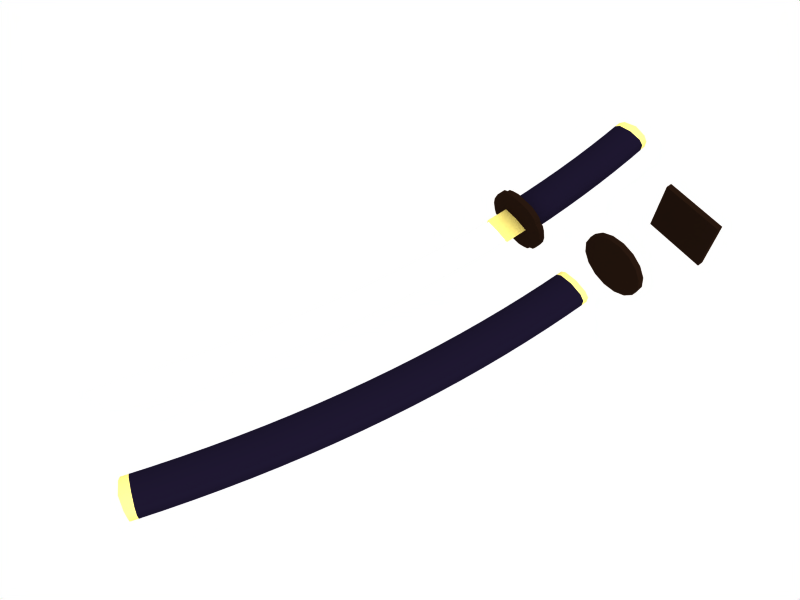 # Source: Katana.blend  (saved by Blender 2.61.0; exported with 4.5.12 LTS)
import bpy
from mathutils import Matrix  # noqa: F401  (used for matrix-valued properties, if any)

bpy.ops.wm.read_factory_settings(use_empty=True)
scene = bpy.context.scene
scene.name = 'Scene'

# ---- collections
col_collection_1 = bpy.data.collections.new('Collection 1'); scene.collection.children.link(col_collection_1)

# ---- materials (node trees are filled in below, after node groups)
mat_metal_golddull = bpy.data.materials.new('Metal_GoldDull')
mat_metal_golddull.alpha_threshold = 0.0
mat_metal_golddull.diffuse_color = (1.0, 0.9301, 0.5, 1.0)
mat_metal_golddull.specular_color = (1.0, 0.7, 0.7)
mat_metal_golddull.roughness = 0.5
mat_metal_golddull.specular_intensity = 1.6
mat_metal_golddull.line_color = (0.0, 0.0, 0.0, 1.0)
mat_laquerwood = bpy.data.materials.new('LaquerWood')
mat_laquerwood.alpha_threshold = 0.0
mat_laquerwood.diffuse_color = (0.09026, 0.07079, 0.1447, 1.0)
mat_laquerwood.roughness = 0.5
mat_laquerwood.specular_intensity = 0.8592
mat_laquerwood.line_color = (0.0, 0.0, 0.0, 1.0)
mat_metal_black = bpy.data.materials.new('Metal_Black')
mat_metal_black.alpha_threshold = 0.0
mat_metal_black.diffuse_color = (0.1225, 0.07349, 0.04747, 1.0)
mat_metal_black.specular_color = (0.9, 0.9, 1.0)
mat_metal_black.roughness = 0.5
mat_metal_black.line_color = (0.0, 0.0, 0.0, 1.0)
mat_metal_silvershiny = bpy.data.materials.new('Metal_SilverShiny')
mat_metal_silvershiny.alpha_threshold = 0.0
mat_metal_silvershiny.diffuse_color = (0.9, 0.9, 1.0, 1.0)
mat_metal_silvershiny.specular_color = (0.9, 0.9, 1.0)
mat_metal_silvershiny.roughness = 0.5
mat_metal_silvershiny.specular_intensity = 1.0
mat_metal_silvershiny.line_color = (0.0, 0.0, 0.0, 1.0)

# ---- material node trees

# ---- world
world_world = bpy.data.worlds.new('World'); scene.world = world_world
world_world.color = (1.0, 1.0, 1.0)
world_world.use_sun_shadow = False
world_world.sun_shadow_jitter_overblur = 0.0
world_world.cycles.sampling_method = 'MANUAL'
world_world.cycles.sample_map_resolution = 256

# ---- cameras
cam_camera = bpy.data.cameras.new('Camera')
cam_camera.passepartout_alpha = 0.2
cam_camera.clip_end = 100.0
cam_camera.lens = 35.0
cam_camera.sensor_width = 32.0
cam_camera.sensor_height = 18.0
cam_camera.ortho_scale = 7.314
cam_camera.show_passepartout = False
cam_camera.show_safe_areas = True
cam_camera.dof.focus_distance = 0.0
cam_camera.dof.aperture_fstop = 128.0

# ---- lights
light_lamp = bpy.data.lights.new('Lamp', 'SUN')
light_lamp.transmission_factor = 0.0
light_lamp.angle = 1.571
light_lamp.energy = 1.0
light_lamp.shadow_buffer_clip_start = 0.5
light_lamp.shadow_soft_size = 1.0
light_lamp.shadow_cascade_max_distance = 1000.0
light_lamp.cycles.use_multiple_importance_sampling = False

# ---- meshes
me_mesheath = bpy.data.meshes.new('meSheath')
me_mesheath.from_pydata([(-2.753, -0.03481, 8.204e-08), (-2.698, -0.3383, 0.05693), (-2.638, -0.6705, 0.05775), (-2.698, -0.3383, -0.05693), (-2.638, -0.6705, -0.05775), (0.9801, 0.3747, 0.1777), (0.9927, 0.08649, 0.2285), (1.005, -0.2017, 0.1777), (1.005, -0.2017, -0.1777), (0.9927, 0.08649, -0.2285), (0.9801, 0.3747, -0.1777), (0.4445, 0.3379, -0.1777), (0.4621, 0.04989, -0.2285), (0.4798, -0.2381, -0.1777), (0.4798, -0.2381, 0.1777), (0.4621, 0.04989, 0.2285), (0.4445, 0.3379, 0.1777), (-0.09074, 0.2916, 0.1777), (-0.06807, 0.00397, 0.2285), (-0.04539, -0.2836, 0.1777), (-0.04539, -0.2836, -0.1777), (-0.06807, 0.00397, -0.2285), (-0.09074, 0.2916, -0.1777), (-0.6217, 0.2363, -0.1777), (-0.594, -0.05086, -0.2285), (-0.5663, -0.338, -0.1777), (-0.5663, -0.338, 0.1777), (-0.594, -0.05086, 0.2285), (-0.6217, 0.2363, 0.1777), (-1.152, 0.1717, 0.1777), (-1.12, -0.1149, 0.2285), (-1.087, -0.4016, 0.1777), (-1.087, -0.4016, -0.1777), (-1.12, -0.1149, -0.2285), (-1.152, 0.1717, -0.1777), (-1.684, 0.09757, -0.1777), (-1.646, -0.1885, -0.2285), (-1.608, -0.4745, -0.1777), (-1.608, -0.4745, 0.1777), (-1.646, -0.1885, 0.2285), (-1.684, 0.09757, 0.1777), (-2.212, 0.01447, 0.1777), (-2.169, -0.2709, 0.2285), (-2.126, -0.5562, 0.1777), (-2.126, -0.5562, -0.1777), (-2.169, -0.2709, -0.2285), (-2.212, 0.01447, -0.1777), (-2.612, -0.05532, -0.1777), (-2.562, -0.3394, -0.2285), (-2.512, -0.6235, -0.1777), (-2.512, -0.6235, 0.1777), (-2.562, -0.3394, 0.2285), (-2.612, -0.05532, 0.1777), (1.515, 0.4021, 0.1777), (1.523, 0.1137, 0.2285), (1.53, -0.1747, 0.1777), (1.53, -0.1747, -0.1777), (1.523, 0.1137, -0.2285), (1.515, 0.4021, -0.1777), (2.051, 0.4201, 0.1777), (2.053, 0.1316, 0.2285), (2.056, -0.1569, 0.1777), (2.056, -0.1569, -0.1777), (2.053, 0.1316, -0.2285), (2.051, 0.4201, -0.1777), (2.586, 0.4287, 0.1777), (2.583, 0.1402, 0.2285), (2.581, -0.1483, 0.1777), (2.581, -0.1483, -0.1777), (2.583, 0.1402, -0.2285), (2.586, 0.4287, -0.1777), (3.112, 0.1396, 0.2285), (3.119, 0.428, 0.1777), (3.104, -0.1488, 0.1777), (3.104, -0.1488, -0.1777), (3.112, 0.1396, -0.2285), (3.119, 0.428, -0.1777), (3.653, 0.418, 0.1777), (3.64, 0.1298, 0.2285), (3.628, -0.1584, 0.1777), (3.628, -0.1584, -0.1777), (3.64, 0.1298, -0.2285), (3.653, 0.418, -0.1777), (4.152, -0.1772, -0.1777), (4.187, 0.3987, -0.1777), (4.17, 0.1107, 0.2285), (4.187, 0.3987, 0.1777), (4.152, -0.1772, 0.1777), (4.17, 0.1107, -0.2285), (4.72, 0.3701, 0.1777), (4.697, 0.08253, 0.2285), (4.675, -0.2051, 0.1777), (4.675, -0.2051, -0.1777), (4.697, 0.08253, -0.2285), (4.72, 0.3701, -0.1777), (5.256, 0.332, 0.1777), (5.228, 0.04484, 0.2285), (5.2, -0.2423, 0.1777), (5.2, -0.2423, -0.1777), (5.228, 0.04484, -0.2285), (5.256, 0.332, -0.1777), (5.787, 0.2849, 0.1777), (5.754, -0.001742, 0.2285), (5.721, -0.2884, 0.1777), (5.721, -0.2884, -0.1777), (5.754, -0.001742, -0.2285), (5.787, 0.2849, -0.1777), (6.319, 0.2283, 0.1777), (6.281, -0.05775, 0.2285), (6.244, -0.3438, 0.1777), (6.244, -0.3438, -0.1777), (6.281, -0.05775, -0.2285), (6.319, 0.2283, -0.1777), (6.677, -0.1055, 0.2285), (6.719, 0.18, 0.1777), (6.636, -0.3911, 0.1777), (6.636, -0.3911, -0.1777), (6.677, -0.1055, -0.2285), (6.719, 0.18, -0.1777), (-2.745, -0.07902, 0.1777), (-2.694, -0.3629, 0.2285), (-2.642, -0.6468, 0.1777), (-2.642, -0.6468, -0.1777), (-2.694, -0.3629, -0.2285), (-2.745, -0.07902, -0.1777), (6.9, -0.1356, 0.2285), (6.905, 0.155, 0.1777), (6.818, -0.4155, 0.1777), (6.818, -0.4155, -0.1777), (6.9, -0.1356, -0.2285), (6.905, 0.155, -0.1777), (0.9748, 0.4818, -0.0809), (0.9748, 0.4818, 0.0809), (0.4373, 0.4448, 0.0809), (0.4373, 0.4448, -0.0809), (-0.09977, 0.3984, -0.0809), (-0.09977, 0.3984, 0.0809), (-0.6326, 0.343, 0.0809), (-0.6326, 0.343, -0.0809), (-1.165, 0.2782, -0.0809), (-1.165, 0.2782, 0.0809), (-1.698, 0.2038, 0.0809), (-1.698, 0.2038, -0.0809), (-2.228, 0.1204, -0.0809), (-2.228, 0.1204, 0.0809), (-2.631, 0.05024, 0.0809), (-2.631, 0.05024, -0.0809), (1.512, 0.5092, -0.0809), (1.512, 0.5092, 0.0809), (2.049, 0.5273, -0.0809), (2.049, 0.5273, 0.0809), (2.586, 0.5359, -0.0809), (2.586, 0.5359, 0.0809), (3.122, 0.5352, -0.0809), (3.122, 0.5352, 0.0809), (3.657, 0.5252, -0.0809), (3.657, 0.5252, 0.0809), (4.193, 0.5058, -0.0809), (4.728, 0.4771, -0.0809), (4.728, 0.4771, 0.0809), (5.265, 0.4388, -0.0809), (5.265, 0.4388, 0.0809), (5.798, 0.3915, -0.0809), (5.798, 0.3915, 0.0809), (6.332, 0.3347, -0.0809), (6.332, 0.3347, 0.0809), (6.734, 0.2862, -0.0809), (6.734, 0.2862, 0.0809), (4.193, 0.5058, 0.0809), (-2.764, 0.02646, -0.0809), (-2.764, 0.02646, 0.0809), (6.893, 0.2648, -0.0809), (6.893, 0.2648, 0.0809), (1.01, -0.3077, 0.08066), (1.01, -0.3077, -0.08066), (0.4868, -0.3439, -0.08066), (0.4868, -0.3439, 0.08066), (-0.03645, -0.3893, 0.08066), (-0.03645, -0.3893, -0.08066), (-0.5555, -0.4435, -0.08066), (-0.5555, -0.4435, 0.08066), (-1.074, -0.5069, 0.08066), (-1.074, -0.5069, -0.08066), (-1.594, -0.5795, -0.08066), (-1.594, -0.5795, 0.08066), (-2.11, -0.661, 0.08066), (-2.11, -0.661, -0.08066), (-2.494, -0.7279, -0.08066), (-2.494, -0.7279, 0.08066), (1.534, -0.2807, 0.08066), (1.534, -0.2807, -0.08066), (2.057, -0.2629, 0.08066), (2.057, -0.2629, -0.08066), (2.58, -0.2543, 0.08066), (2.58, -0.2543, -0.08066), (3.102, -0.2548, 0.08066), (3.102, -0.2548, -0.08066), (3.624, -0.2644, 0.08066), (3.624, -0.2644, -0.08066), (4.146, -0.2831, 0.08066), (4.667, -0.3109, 0.08066), (4.667, -0.3109, -0.08066), (5.191, -0.348, 0.08066), (5.191, -0.348, -0.08066), (5.71, -0.3939, 0.08066), (5.71, -0.3939, -0.08066), (6.231, -0.449, 0.08066), (6.231, -0.449, -0.08066), (6.621, -0.4961, 0.08066), (6.621, -0.4961, -0.08066), (4.146, -0.2831, -0.08066), (-2.624, -0.7511, 0.08066), (-2.624, -0.7511, -0.08066), (6.777, -0.5169, 0.08066), (6.777, -0.5169, -0.08066)], [], [(10, 9, 12, 11), (9, 8, 13, 12), (7, 6, 15, 14), (6, 5, 16, 15), (15, 16, 17, 18), (14, 15, 18, 19), (12, 13, 20, 21), (11, 12, 21, 22), (22, 21, 24, 23), (21, 20, 25, 24), (19, 18, 27, 26), (18, 17, 28, 27), (27, 28, 29, 30), (26, 27, 30, 31), (24, 25, 32, 33), (23, 24, 33, 34), (34, 33, 36, 35), (33, 32, 37, 36), (31, 30, 39, 38), (30, 29, 40, 39), (39, 40, 41, 42), (38, 39, 42, 43), (36, 37, 44, 45), (35, 36, 45, 46), (46, 45, 48, 47), (45, 44, 49, 48), (43, 42, 51, 50), (42, 41, 52, 51), (5, 6, 54, 53), (6, 7, 55, 54), (8, 9, 57, 56), (9, 10, 58, 57), (53, 54, 60, 59), (54, 55, 61, 60), (56, 57, 63, 62), (57, 58, 64, 63), (59, 60, 66, 65), (60, 61, 67, 66), (62, 63, 69, 68), (63, 64, 70, 69), (65, 66, 71, 72), (66, 67, 73, 71), (68, 69, 75, 74), (69, 70, 76, 75), (72, 71, 78, 77), (71, 73, 79, 78), (74, 75, 81, 80), (75, 76, 82, 81), (77, 78, 85, 86), (78, 79, 87, 85), (80, 81, 88, 83), (81, 82, 84, 88), (86, 85, 90, 89), (85, 87, 91, 90), (83, 88, 93, 92), (88, 84, 94, 93), (89, 90, 96, 95), (90, 91, 97, 96), (92, 93, 99, 98), (93, 94, 100, 99), (95, 96, 102, 101), (96, 97, 103, 102), (98, 99, 105, 104), (99, 100, 106, 105), (101, 102, 108, 107), (102, 103, 109, 108), (104, 105, 111, 110), (105, 106, 112, 111), (107, 108, 113, 114), (108, 109, 115, 113), (110, 111, 117, 116), (111, 112, 118, 117), (51, 52, 119, 120), (50, 51, 120, 121), (48, 49, 122, 123), (47, 48, 123, 124), (114, 113, 125, 126), (113, 115, 127, 125), (116, 117, 129, 128), (117, 118, 130, 129), (125, 127, 128, 129), (125, 129, 130, 126), (0, 1, 120, 119), (0, 124, 123, 3), (3, 123, 122, 4), (1, 2, 121, 120), (5, 132, 133, 16), (131, 10, 11, 134), (134, 11, 22, 135), (16, 133, 136, 17), (17, 136, 137, 28), (135, 22, 23, 138), (138, 23, 34, 139), (28, 137, 140, 29), (29, 140, 141, 40), (139, 34, 35, 142), (142, 35, 46, 143), (40, 141, 144, 41), (41, 144, 145, 52), (143, 46, 47, 146), (10, 131, 147, 58), (132, 5, 53, 148), (58, 147, 149, 64), (148, 53, 59, 150), (64, 149, 151, 70), (150, 59, 65, 152), (70, 151, 153, 76), (152, 65, 72, 154), (76, 153, 155, 82), (154, 72, 77, 156), (82, 155, 157, 84), (156, 77, 86, 168), (84, 157, 158, 94), (168, 86, 89, 159), (94, 158, 160, 100), (159, 89, 95, 161), (100, 160, 162, 106), (161, 95, 101, 163), (106, 162, 164, 112), (163, 101, 107, 165), (112, 164, 166, 118), (165, 107, 114, 167), (146, 47, 124, 169), (52, 145, 170, 119), (118, 166, 171, 130), (167, 114, 126, 172), (130, 171, 172, 126), (8, 174, 175, 13), (173, 7, 14, 176), (176, 14, 19, 177), (13, 175, 178, 20), (20, 178, 179, 25), (177, 19, 26, 180), (180, 26, 31, 181), (25, 179, 182, 32), (32, 182, 183, 37), (181, 31, 38, 184), (184, 38, 43, 185), (37, 183, 186, 44), (44, 186, 187, 49), (185, 43, 50, 188), (7, 173, 189, 55), (174, 8, 56, 190), (55, 189, 191, 61), (190, 56, 62, 192), (61, 191, 193, 67), (192, 62, 68, 194), (67, 193, 195, 73), (194, 68, 74, 196), (73, 195, 197, 79), (196, 74, 80, 198), (79, 197, 199, 87), (198, 80, 83, 210), (87, 199, 200, 91), (210, 83, 92, 201), (91, 200, 202, 97), (201, 92, 98, 203), (97, 202, 204, 103), (203, 98, 104, 205), (103, 204, 206, 109), (205, 104, 110, 207), (109, 206, 208, 115), (207, 110, 116, 209), (188, 50, 121, 211), (49, 187, 212, 122), (115, 208, 213, 127), (209, 116, 128, 214), (127, 213, 214, 128), (211, 121, 2), (122, 212, 4), (187, 188, 211, 212), (185, 188, 187, 186), (183, 184, 185, 186), (181, 184, 183, 182), (179, 180, 181, 182), (177, 180, 179, 178), (175, 176, 177, 178), (173, 176, 175, 174), (173, 174, 190, 189), (189, 190, 192, 191), (191, 192, 194, 193), (193, 194, 196, 195), (195, 196, 198, 197), (197, 198, 210, 199), (199, 210, 201, 200), (200, 201, 203, 202), (202, 203, 205, 204), (204, 205, 207, 206), (206, 207, 209, 208), (208, 209, 214, 213), (145, 146, 169, 170), (143, 146, 145, 144), (141, 142, 143, 144), (139, 142, 141, 140), (137, 138, 139, 140), (135, 138, 137, 136), (133, 134, 135, 136), (131, 134, 133, 132), (131, 132, 148, 147), (147, 148, 150, 149), (149, 150, 152, 151), (151, 152, 154, 153), (153, 154, 156, 155), (155, 156, 168, 157), (157, 168, 159, 158), (158, 159, 161, 160), (160, 161, 163, 162), (162, 163, 165, 164), (164, 165, 167, 166), (166, 167, 172, 171), (2, 4, 212, 211), (0, 170, 169), (0, 169, 124), (0, 119, 170)])
me_mesheath.polygons.foreach_set('use_smooth', [True] * 214)
me_mesheath.polygons.foreach_set('material_index', [1, 1, 1, 1, 1, 1, 1, 1, 1, 1, 1, 1, 1, 1, 1, 1, 1, 1, 1, 1, 1, 1, 1, 1, 1, 1, 1, 1, 1, 1, 1, 1, 1, 1, 1, 1, 1, 1, 1, 1, 1, 1, 1, 1, 1, 1, 1, 1, 1, 1, 1, 1, 1, 1, 1, 1, 1, 1, 1, 1, 1, 1, 1, 1, 1, 1, 1, 1, 1, 1, 1, 1, 0, 0, 0, 0, 0, 0, 0, 0, 0, 0, 0, 0, 0, 0, 1, 1, 1, 1, 1, 1, 1, 1, 1, 1, 1, 1, 1, 1, 1, 1, 1, 1, 1, 1, 1, 1, 1, 1, 1, 1, 1, 1, 1, 1, 1, 1, 1, 1, 1, 1, 0, 0, 0, 0, 0, 1, 1, 1, 1, 1, 1, 1, 1, 1, 1, 1, 1, 1, 1, 1, 1, 1, 1, 1, 1, 1, 1, 1, 1, 1, 1, 1, 1, 1, 1, 1, 1, 1, 1, 1, 1, 0, 0, 0, 0, 0, 0, 0, 0, 1, 1, 1, 1, 1, 1, 1, 1, 1, 1, 1, 1, 1, 1, 1, 1, 1, 1, 0, 0, 1, 1, 1, 1, 1, 1, 1, 1, 1, 1, 1, 1, 1, 1, 1, 1, 1, 1, 0, 0, 0, 0, 0])
_k = set([(119, 120), (119, 170), (120, 121), (121, 211), (122, 123), (122, 212), (123, 124), (124, 169), (125, 126), (125, 127), (126, 172), (127, 213), (128, 129), (128, 214), (129, 130), (130, 171), (169, 170), (171, 172), (211, 212), (213, 214)])
me_mesheath.attributes.new('sharp_edge', 'BOOLEAN', 'EDGE').data.foreach_set('value', [ (min(e.vertices), max(e.vertices)) in _k for e in me_mesheath.edges])
_uv = me_mesheath.uv_layers.new(name='UVTex')
_uv.uv.foreach_set('vector', [0.1804, 0.608, 0.2092, 0.6074, 0.2117, 0.6604, 0.1829, 0.6615, 0.2092, 0.6074, 0.238, 0.6068, 0.2404, 0.6593, 0.2117, 0.6604, 0.07169, 0.6044, 0.1005, 0.605, 0.09803, 0.658, 0.06926, 0.6569, 0.1005, 0.605, 0.1293, 0.6056, 0.1268, 0.6591, 0.09803, 0.658, 0.09803, 0.658, 0.1268, 0.6591, 0.1234, 0.7126, 0.09466, 0.711, 0.06926, 0.6569, 0.09803, 0.658, 0.09466, 0.711, 0.06591, 0.7094, 0.2117, 0.6604, 0.2404, 0.6593, 0.2438, 0.7118, 0.215, 0.7134, 0.1829, 0.6615, 0.2117, 0.6604, 0.215, 0.7134, 0.1863, 0.715, 0.1863, 0.715, 0.215, 0.7134, 0.2193, 0.766, 0.1906, 0.7682, 0.215, 0.7134, 0.2438, 0.7118, 0.248, 0.7639, 0.2193, 0.766, 0.06591, 0.7094, 0.09466, 0.711, 0.09039, 0.7636, 0.06167, 0.7615, 0.09466, 0.711, 0.1234, 0.7126, 0.1191, 0.7657, 0.09039, 0.7636, 0.09039, 0.7636, 0.1191, 0.7657, 0.1139, 0.8188, 0.08519, 0.8162, 0.06167, 0.7615, 0.09039, 0.7636, 0.08519, 0.8162, 0.05651, 0.8136, 0.2193, 0.766, 0.248, 0.7639, 0.2532, 0.816, 0.2245, 0.8186, 0.1906, 0.7682, 0.2193, 0.766, 0.2245, 0.8186, 0.1958, 0.8213, 0.1958, 0.8213, 0.2245, 0.8186, 0.2306, 0.8713, 0.202, 0.8745, 0.2245, 0.8186, 0.2532, 0.816, 0.2593, 0.8682, 0.2306, 0.8713, 0.05651, 0.8136, 0.08519, 0.8162, 0.07905, 0.8689, 0.05043, 0.8658, 0.08519, 0.8162, 0.1139, 0.8188, 0.1077, 0.872, 0.07905, 0.8689, 0.07905, 0.8689, 0.1077, 0.872, 0.1006, 0.9249, 0.07202, 0.9213, 0.05043, 0.8658, 0.07905, 0.8689, 0.07202, 0.9213, 0.04346, 0.9177, 0.2306, 0.8713, 0.2593, 0.8682, 0.2662, 0.9201, 0.2377, 0.9237, 0.202, 0.8745, 0.2306, 0.8713, 0.2377, 0.9237, 0.2091, 0.9273, 0.2091, 0.9273, 0.2377, 0.9237, 0.2436, 0.9631, 0.2151, 0.9675, 0.2377, 0.9237, 0.2662, 0.9201, 0.2721, 0.9588, 0.2436, 0.9631, 0.04346, 0.9177, 0.07202, 0.9213, 0.06608, 0.9607, 0.03761, 0.9563, 0.07202, 0.9213, 0.1006, 0.9249, 0.09454, 0.965, 0.06608, 0.9607, 0.1293, 0.6056, 0.1005, 0.605, 0.102, 0.552, 0.1308, 0.5521, 0.1005, 0.605, 0.07169, 0.6044, 0.07318, 0.5519, 0.102, 0.552, 0.238, 0.6068, 0.2092, 0.6074, 0.2077, 0.5545, 0.2365, 0.5544, 0.2092, 0.6074, 0.1804, 0.608, 0.1789, 0.5546, 0.2077, 0.5545, 0.1308, 0.5521, 0.102, 0.552, 0.1026, 0.4991, 0.1314, 0.4987, 0.102, 0.552, 0.07318, 0.5519, 0.07377, 0.4995, 0.1026, 0.4991, 0.2365, 0.5544, 0.2077, 0.5545, 0.2071, 0.5015, 0.2359, 0.5019, 0.2077, 0.5545, 0.1789, 0.5546, 0.1783, 0.5011, 0.2071, 0.5015, 0.1314, 0.4987, 0.1026, 0.4991, 0.1022, 0.4461, 0.131, 0.4452, 0.1026, 0.4991, 0.07377, 0.4995, 0.07343, 0.4471, 0.1022, 0.4461, 0.2359, 0.5019, 0.2071, 0.5015, 0.2075, 0.4486, 0.2363, 0.4495, 0.2071, 0.5015, 0.1783, 0.5011, 0.1787, 0.4477, 0.2075, 0.4486, 0.131, 0.4452, 0.1022, 0.4461, 0.1009, 0.3934, 0.1297, 0.392, 0.1022, 0.4461, 0.07343, 0.4471, 0.07219, 0.3948, 0.1009, 0.3934, 0.2363, 0.4495, 0.2075, 0.4486, 0.2087, 0.3958, 0.2375, 0.3972, 0.2075, 0.4486, 0.1787, 0.4477, 0.18, 0.3944, 0.2087, 0.3958, 0.1297, 0.392, 0.1009, 0.3934, 0.09876, 0.3407, 0.1275, 0.3388, 0.1009, 0.3934, 0.07219, 0.3948, 0.07003, 0.3426, 0.09876, 0.3407, 0.2375, 0.3972, 0.2087, 0.3958, 0.2109, 0.3431, 0.2397, 0.345, 0.2087, 0.3958, 0.18, 0.3944, 0.1822, 0.3412, 0.2109, 0.3431, 0.1275, 0.3388, 0.09876, 0.3407, 0.09566, 0.2879, 0.1244, 0.2855, 0.09876, 0.3407, 0.07003, 0.3426, 0.06696, 0.2903, 0.09566, 0.2879, 0.2397, 0.345, 0.2109, 0.3431, 0.214, 0.2903, 0.2427, 0.2928, 0.2109, 0.3431, 0.1822, 0.3412, 0.1853, 0.2879, 0.214, 0.2903, 0.1244, 0.2855, 0.09566, 0.2879, 0.09164, 0.2353, 0.1203, 0.2324, 0.09566, 0.2879, 0.06696, 0.2903, 0.06299, 0.2382, 0.09164, 0.2353, 0.2427, 0.2928, 0.214, 0.2903, 0.2181, 0.2377, 0.2467, 0.2407, 0.214, 0.2903, 0.1853, 0.2879, 0.1894, 0.2348, 0.2181, 0.2377, 0.1203, 0.2324, 0.09164, 0.2353, 0.08667, 0.1824, 0.1153, 0.179, 0.09164, 0.2353, 0.06299, 0.2382, 0.05807, 0.1859, 0.08667, 0.1824, 0.2467, 0.2407, 0.2181, 0.2377, 0.223, 0.1849, 0.2516, 0.1883, 0.2181, 0.2377, 0.1894, 0.2348, 0.1944, 0.1815, 0.223, 0.1849, 0.1153, 0.179, 0.08667, 0.1824, 0.08082, 0.1301, 0.1093, 0.1262, 0.08667, 0.1824, 0.05807, 0.1859, 0.05229, 0.134, 0.08082, 0.1301, 0.2516, 0.1883, 0.223, 0.1849, 0.2289, 0.1325, 0.2574, 0.1364, 0.223, 0.1849, 0.1944, 0.1815, 0.2003, 0.1286, 0.2289, 0.1325, 0.1093, 0.1262, 0.08082, 0.1301, 0.07403, 0.07758, 0.1025, 0.07317, 0.08082, 0.1301, 0.05229, 0.134, 0.04557, 0.08199, 0.07403, 0.07758, 0.2574, 0.1364, 0.2289, 0.1325, 0.2357, 0.08, 0.2641, 0.08441, 0.2289, 0.1325, 0.2003, 0.1286, 0.2072, 0.07559, 0.2357, 0.08, 0.1025, 0.07317, 0.07403, 0.07758, 0.06836, 0.03817, 0.09675, 0.03339, 0.07403, 0.07758, 0.04557, 0.08199, 0.03996, 0.04296, 0.06836, 0.03817, 0.2641, 0.08441, 0.2357, 0.08, 0.2413, 0.04059, 0.2697, 0.04538, 0.2357, 0.08, 0.2072, 0.07559, 0.2129, 0.03581, 0.2413, 0.04059, 0.654, 0.8842, 0.571, 0.8842, 0.5711, 0.8483, 0.6541, 0.8487, 0.7435, 0.8842, 0.654, 0.8842, 0.6541, 0.8487, 0.7435, 0.849, 0.9303, 0.8842, 0.8408, 0.8842, 0.8407, 0.849, 0.9302, 0.8487, 0.481, 0.8842, 0.398, 0.8842, 0.3979, 0.8487, 0.4809, 0.8483, 0.5706, 0.8974, 0.6515, 0.897, 0.6515, 0.9517, 0.5705, 0.9415, 0.6515, 0.897, 0.7434, 0.8962, 0.7434, 0.9394, 0.6515, 0.9517, 0.8403, 0.8962, 0.9298, 0.8964, 0.9298, 0.951, 0.8404, 0.9394, 0.3981, 0.8976, 0.4811, 0.8978, 0.4811, 0.9419, 0.3981, 0.9522, 0.6512, 0.8338, 0.5658, 0.8186, 0.5658, 0.7124, 0.6512, 0.6972, 0.6512, 0.8338, 0.6512, 0.6972, 0.7379, 0.7124, 0.7379, 0.8186, 0.5516, 0.6129, 0.6431, 0.6298, 0.6505, 0.6807, 0.5649, 0.6656, 0.5516, 0.6129, 0.5649, 0.5601, 0.6505, 0.5451, 0.6431, 0.596, 0.6431, 0.596, 0.6505, 0.5451, 0.7361, 0.5601, 0.7433, 0.5957, 0.6431, 0.6298, 0.7433, 0.63, 0.7361, 0.6656, 0.6505, 0.6807, 0.1293, 0.6056, 0.14, 0.6059, 0.1375, 0.6596, 0.1268, 0.6591, 0.1697, 0.6083, 0.1804, 0.608, 0.1829, 0.6615, 0.1722, 0.662, 0.1722, 0.662, 0.1829, 0.6615, 0.1863, 0.715, 0.1756, 0.7157, 0.1268, 0.6591, 0.1375, 0.6596, 0.1341, 0.7133, 0.1234, 0.7126, 0.1234, 0.7126, 0.1341, 0.7133, 0.1298, 0.7666, 0.1191, 0.7657, 0.1756, 0.7157, 0.1863, 0.715, 0.1906, 0.7682, 0.1799, 0.769, 0.1799, 0.769, 0.1906, 0.7682, 0.1958, 0.8213, 0.1852, 0.8223, 0.1191, 0.7657, 0.1298, 0.7666, 0.1245, 0.8199, 0.1139, 0.8188, 0.1139, 0.8188, 0.1245, 0.8199, 0.1183, 0.8732, 0.1077, 0.872, 0.1852, 0.8223, 0.1958, 0.8213, 0.202, 0.8745, 0.1914, 0.8757, 0.1914, 0.8757, 0.202, 0.8745, 0.2091, 0.9273, 0.1985, 0.9287, 0.1077, 0.872, 0.1183, 0.8732, 0.1112, 0.9263, 0.1006, 0.9249, 0.1006, 0.9249, 0.1112, 0.9263, 0.1051, 0.9667, 0.09454, 0.965, 0.1985, 0.9287, 0.2091, 0.9273, 0.2151, 0.9675, 0.2046, 0.9691, 0.1804, 0.608, 0.1697, 0.6083, 0.1682, 0.5547, 0.1789, 0.5546, 0.14, 0.6059, 0.1293, 0.6056, 0.1308, 0.5521, 0.1415, 0.5522, 0.1789, 0.5546, 0.1682, 0.5547, 0.1676, 0.501, 0.1783, 0.5011, 0.1415, 0.5522, 0.1308, 0.5521, 0.1314, 0.4987, 0.1421, 0.4986, 0.1783, 0.5011, 0.1676, 0.501, 0.168, 0.4474, 0.1787, 0.4477, 0.1421, 0.4986, 0.1314, 0.4987, 0.131, 0.4452, 0.1417, 0.445, 0.1787, 0.4477, 0.168, 0.4474, 0.1693, 0.3939, 0.18, 0.3944, 0.1417, 0.445, 0.131, 0.4452, 0.1297, 0.392, 0.1404, 0.3915, 0.18, 0.3944, 0.1693, 0.3939, 0.1715, 0.3405, 0.1822, 0.3412, 0.1404, 0.3915, 0.1297, 0.392, 0.1275, 0.3388, 0.1382, 0.3381, 0.1822, 0.3412, 0.1715, 0.3405, 0.1747, 0.2871, 0.1853, 0.2879, 0.1382, 0.3381, 0.1275, 0.3388, 0.1244, 0.2855, 0.135, 0.2847, 0.1853, 0.2879, 0.1747, 0.2871, 0.1787, 0.2338, 0.1894, 0.2348, 0.135, 0.2847, 0.1244, 0.2855, 0.1203, 0.2324, 0.1309, 0.2314, 0.1894, 0.2348, 0.1787, 0.2338, 0.1838, 0.1802, 0.1944, 0.1815, 0.1309, 0.2314, 0.1203, 0.2324, 0.1153, 0.179, 0.1259, 0.1778, 0.1944, 0.1815, 0.1838, 0.1802, 0.1897, 0.1272, 0.2003, 0.1286, 0.1259, 0.1778, 0.1153, 0.179, 0.1093, 0.1262, 0.12, 0.1248, 0.2003, 0.1286, 0.1897, 0.1272, 0.1966, 0.07401, 0.2072, 0.07559, 0.12, 0.1248, 0.1093, 0.1262, 0.1025, 0.07317, 0.1131, 0.07159, 0.2072, 0.07559, 0.1966, 0.07401, 0.2024, 0.0341, 0.2129, 0.03581, 0.1131, 0.07159, 0.1025, 0.07317, 0.09675, 0.03339, 0.1073, 0.03168, 0.5095, 0.8842, 0.481, 0.8842, 0.4809, 0.8483, 0.5095, 0.8482, 0.571, 0.8842, 0.5425, 0.8842, 0.5425, 0.8482, 0.5711, 0.8483, 0.4811, 0.8978, 0.5089, 0.8975, 0.5089, 0.9341, 0.4811, 0.9419, 0.5422, 0.8975, 0.5706, 0.8974, 0.5705, 0.9415, 0.5422, 0.9341, 0.7379, 0.7124, 0.7702, 0.7413, 0.7702, 0.7897, 0.7379, 0.8186, 0.238, 0.6068, 0.2486, 0.6065, 0.251, 0.6589, 0.2404, 0.6593, 0.0611, 0.6041, 0.07169, 0.6044, 0.06926, 0.6569, 0.05868, 0.6564, 0.05868, 0.6564, 0.06926, 0.6569, 0.06591, 0.7094, 0.05534, 0.7088, 0.2404, 0.6593, 0.251, 0.6589, 0.2543, 0.7112, 0.2438, 0.7118, 0.2438, 0.7118, 0.2543, 0.7112, 0.2586, 0.7631, 0.248, 0.7639, 0.05534, 0.7088, 0.06591, 0.7094, 0.06167, 0.7615, 0.05112, 0.7607, 0.05112, 0.7607, 0.06167, 0.7615, 0.05651, 0.8136, 0.04598, 0.8126, 0.248, 0.7639, 0.2586, 0.7631, 0.2637, 0.815, 0.2532, 0.816, 0.2532, 0.816, 0.2637, 0.815, 0.2698, 0.867, 0.2593, 0.8682, 0.04598, 0.8126, 0.05651, 0.8136, 0.05043, 0.8658, 0.03991, 0.8646, 0.03991, 0.8646, 0.05043, 0.8658, 0.04346, 0.9177, 0.03296, 0.9163, 0.2593, 0.8682, 0.2698, 0.867, 0.2767, 0.9187, 0.2662, 0.9201, 0.2662, 0.9201, 0.2767, 0.9187, 0.2825, 0.9572, 0.2721, 0.9588, 0.03296, 0.9163, 0.04346, 0.9177, 0.03761, 0.9563, 0.02715, 0.9547, 0.07169, 0.6044, 0.0611, 0.6041, 0.0626, 0.5519, 0.07318, 0.5519, 0.2486, 0.6065, 0.238, 0.6068, 0.2365, 0.5544, 0.2471, 0.5543, 0.07318, 0.5519, 0.0626, 0.5519, 0.06318, 0.4996, 0.07377, 0.4995, 0.2471, 0.5543, 0.2365, 0.5544, 0.2359, 0.5019, 0.2465, 0.502, 0.07377, 0.4995, 0.06318, 0.4996, 0.06285, 0.4473, 0.07343, 0.4471, 0.2465, 0.502, 0.2359, 0.5019, 0.2363, 0.4495, 0.2468, 0.4498, 0.07343, 0.4471, 0.06285, 0.4473, 0.06161, 0.3953, 0.07219, 0.3948, 0.2468, 0.4498, 0.2363, 0.4495, 0.2375, 0.3972, 0.2481, 0.3977, 0.07219, 0.3948, 0.06161, 0.3953, 0.05946, 0.3432, 0.07003, 0.3426, 0.2481, 0.3977, 0.2375, 0.3972, 0.2397, 0.345, 0.2502, 0.3457, 0.07003, 0.3426, 0.05946, 0.3432, 0.05641, 0.2912, 0.06696, 0.2903, 0.2502, 0.3457, 0.2397, 0.345, 0.2427, 0.2928, 0.2533, 0.2936, 0.06696, 0.2903, 0.05641, 0.2912, 0.05245, 0.2392, 0.06299, 0.2382, 0.2533, 0.2936, 0.2427, 0.2928, 0.2467, 0.2407, 0.2572, 0.2417, 0.06299, 0.2382, 0.05245, 0.2392, 0.04755, 0.1871, 0.05807, 0.1859, 0.2572, 0.2417, 0.2467, 0.2407, 0.2516, 0.1883, 0.2621, 0.1895, 0.05807, 0.1859, 0.04755, 0.1871, 0.04179, 0.1354, 0.05229, 0.134, 0.2621, 0.1895, 0.2516, 0.1883, 0.2574, 0.1364, 0.2679, 0.1378, 0.05229, 0.134, 0.04179, 0.1354, 0.0351, 0.08355, 0.04557, 0.08199, 0.2679, 0.1378, 0.2574, 0.1364, 0.2641, 0.08441, 0.2746, 0.08597, 0.04557, 0.08199, 0.0351, 0.08355, 0.02951, 0.04465, 0.03996, 0.04296, 0.2746, 0.08597, 0.2641, 0.08441, 0.2697, 0.04538, 0.2802, 0.04707, 0.7744, 0.8842, 0.7435, 0.8842, 0.7435, 0.849, 0.7744, 0.8491, 0.8408, 0.8842, 0.8098, 0.8842, 0.8098, 0.8491, 0.8407, 0.849, 0.7434, 0.8962, 0.773, 0.8961, 0.773, 0.9315, 0.7434, 0.9394, 0.8095, 0.8961, 0.8403, 0.8962, 0.8404, 0.9394, 0.8095, 0.9315, 0.5658, 0.8186, 0.5345, 0.7896, 0.5345, 0.7414, 0.5658, 0.7124, 0.7676, 0.6368, 0.7361, 0.6656, 0.7433, 0.63, 0.7361, 0.5601, 0.7676, 0.5889, 0.7433, 0.5957, 0.8098, 0.8842, 0.7744, 0.8842, 0.7744, 0.8491, 0.8098, 0.8491, 0.346, 0.0669, 0.346, 0.02695, 0.3627, 0.02695, 0.3627, 0.0669, 0.3627, 0.1207, 0.346, 0.1207, 0.346, 0.0669, 0.3627, 0.0669, 0.346, 0.1747, 0.346, 0.1207, 0.3627, 0.1207, 0.3627, 0.1747, 0.3627, 0.2287, 0.346, 0.2287, 0.346, 0.1747, 0.3627, 0.1747, 0.346, 0.2827, 0.346, 0.2287, 0.3627, 0.2287, 0.3627, 0.2827, 0.3627, 0.3371, 0.346, 0.3371, 0.346, 0.2827, 0.3627, 0.2827, 0.346, 0.3915, 0.346, 0.3371, 0.3627, 0.3371, 0.3627, 0.3915, 0.346, 0.3915, 0.3627, 0.3915, 0.3627, 0.4458, 0.346, 0.4458, 0.346, 0.4458, 0.3627, 0.4458, 0.3627, 0.5002, 0.346, 0.5002, 0.346, 0.5002, 0.3627, 0.5002, 0.3627, 0.5545, 0.346, 0.5545, 0.346, 0.5545, 0.3627, 0.5545, 0.3627, 0.6086, 0.346, 0.6086, 0.346, 0.6086, 0.3627, 0.6086, 0.3627, 0.6627, 0.346, 0.6627, 0.346, 0.6627, 0.3627, 0.6627, 0.3627, 0.7169, 0.346, 0.7169, 0.346, 0.7169, 0.3627, 0.7169, 0.3627, 0.7708, 0.346, 0.7708, 0.346, 0.7708, 0.3627, 0.7708, 0.3627, 0.8251, 0.346, 0.8251, 0.346, 0.8251, 0.3627, 0.8251, 0.3627, 0.8788, 0.346, 0.8788, 0.346, 0.8788, 0.3627, 0.8788, 0.3627, 0.9327, 0.346, 0.9327, 0.346, 0.9327, 0.3627, 0.9327, 0.3627, 0.9732, 0.346, 0.9732, 0.773, 0.8961, 0.8095, 0.8961, 0.8095, 0.9315, 0.773, 0.9315, 0.5425, 0.8842, 0.5095, 0.8842, 0.5095, 0.8482, 0.5425, 0.8482, 0.3322, 0.9341, 0.3322, 0.9751, 0.3158, 0.9751, 0.3158, 0.9341, 0.3158, 0.8803, 0.3322, 0.8803, 0.3322, 0.9341, 0.3158, 0.9341, 0.3322, 0.8262, 0.3322, 0.8803, 0.3158, 0.8803, 0.3158, 0.8262, 0.3158, 0.7721, 0.3322, 0.7721, 0.3322, 0.8262, 0.3158, 0.8262, 0.3322, 0.7181, 0.3322, 0.7721, 0.3158, 0.7721, 0.3158, 0.7181, 0.3158, 0.6636, 0.3322, 0.6636, 0.3322, 0.7181, 0.3158, 0.7181, 0.3322, 0.6091, 0.3322, 0.6636, 0.3158, 0.6636, 0.3158, 0.6091, 0.3322, 0.6091, 0.3158, 0.6091, 0.3158, 0.5547, 0.3322, 0.5547, 0.3322, 0.5547, 0.3158, 0.5547, 0.3158, 0.5003, 0.3322, 0.5003, 0.3322, 0.5003, 0.3158, 0.5003, 0.3158, 0.4459, 0.3322, 0.4459, 0.3322, 0.4459, 0.3158, 0.4459, 0.3158, 0.3917, 0.3322, 0.3917, 0.3322, 0.3917, 0.3158, 0.3917, 0.3158, 0.3376, 0.3322, 0.3376, 0.3322, 0.3376, 0.3158, 0.3376, 0.3158, 0.2834, 0.3322, 0.2834, 0.3322, 0.2834, 0.3158, 0.2834, 0.3158, 0.2293, 0.3322, 0.2293, 0.3322, 0.2293, 0.3158, 0.2293, 0.3158, 0.175, 0.3322, 0.175, 0.3322, 0.175, 0.3158, 0.175, 0.3158, 0.1212, 0.3322, 0.1212, 0.3322, 0.1212, 0.3158, 0.1212, 0.3158, 0.06723, 0.3322, 0.06723, 0.3322, 0.06723, 0.3158, 0.06723, 0.3158, 0.02674, 0.3322, 0.02674, 0.5089, 0.8975, 0.5422, 0.8975, 0.5422, 0.9341, 0.5089, 0.9341, 0.7433, 0.63, 0.7433, 0.5957, 0.7676, 0.5889, 0.7676, 0.6368, 0.5516, 0.6129, 0.5331, 0.6369, 0.5331, 0.5889, 0.5516, 0.6129, 0.5331, 0.5889, 0.5649, 0.5601, 0.5516, 0.6129, 0.5649, 0.6656, 0.5331, 0.6369])
me_mesheath.materials.append(mat_metal_golddull)
me_mesheath.materials.append(mat_laquerwood)
me_mesheath.use_remesh_preserve_volume = False
me_mesheath.use_remesh_preserve_attributes = False
me_mesheath.use_mirror_vertex_groups = False
me_mesheath.update()
me_meguardround = bpy.data.meshes.new('meGuardRound')
me_meguardround.from_pydata([(0.06299, 0.5432, 0.4765), (0.06263, 0.7055, 0.2579), (0.06251, 0.7626, -7.633e-08), (0.06263, 0.7055, -0.2579), (0.06299, 0.5432, -0.4765), (0.06353, 0.3003, -0.6226), (0.06417, 0.01375, -0.6739), (0.06481, -0.2728, -0.6226), (0.06535, -0.5157, -0.4765), (0.06571, -0.678, -0.2579), (0.06583, -0.735, -3.675e-08), (0.06571, -0.678, 0.2579), (0.06535, -0.5157, 0.4765), (0.06481, -0.2728, 0.6226), (0.06417, 0.01375, 0.6739), (0.06353, 0.3003, 0.6226), (-0.06819, 0.3, 0.6226), (-0.06756, 0.01345, 0.6739), (-0.06692, -0.2731, 0.6226), (-0.06638, -0.516, 0.4765), (-0.06602, -0.6784, 0.2579), (-0.06589, -0.7354, -3.003e-08), (-0.06602, -0.6784, -0.2579), (-0.06638, -0.516, -0.4765), (-0.06692, -0.2731, -0.6226), (-0.06756, 0.01345, -0.6739), (-0.06819, 0.3, -0.6226), (-0.06873, 0.5429, -0.4765), (-0.06909, 0.7052, -0.2579), (-0.06922, 0.7622, -6.962e-08), (-0.06909, 0.7052, 0.2579), (-0.06873, 0.5429, 0.4765), (0.06417, 0.01375, -7.234e-08), (-0.06756, 0.01345, -4.253e-08)], [], [(15, 0, 31, 16), (14, 15, 16, 17), (13, 14, 17, 18), (12, 13, 18, 19), (11, 12, 19, 20), (10, 11, 20, 21), (9, 10, 21, 22), (8, 9, 22, 23), (7, 8, 23, 24), (6, 7, 24, 25), (5, 6, 25, 26), (4, 5, 26, 27), (3, 4, 27, 28), (2, 3, 28, 29), (1, 2, 29, 30), (0, 1, 30, 31), (1, 0, 32), (2, 1, 32), (3, 2, 32), (4, 3, 32), (5, 4, 32), (6, 5, 32), (7, 6, 32), (8, 7, 32), (9, 8, 32), (10, 9, 32), (11, 10, 32), (12, 11, 32), (13, 12, 32), (14, 13, 32), (15, 14, 32), (0, 15, 32), (16, 31, 33), (17, 16, 33), (18, 17, 33), (19, 18, 33), (20, 19, 33), (21, 20, 33), (22, 21, 33), (23, 22, 33), (24, 23, 33), (25, 24, 33), (26, 25, 33), (27, 26, 33), (28, 27, 33), (29, 28, 33), (30, 29, 33), (31, 30, 33)])
me_meguardround.polygons.foreach_set('use_smooth', [True] * 48)
_k = set([(0, 1), (0, 15), (1, 2), (2, 3), (3, 4), (4, 5), (5, 6), (6, 7), (7, 8), (8, 9), (9, 10), (10, 11), (11, 12), (12, 13), (13, 14), (14, 15), (16, 17), (16, 31), (17, 18), (18, 19), (19, 20), (20, 21), (21, 22), (22, 23), (23, 24), (24, 25), (25, 26), (26, 27), (27, 28), (28, 29), (29, 30), (30, 31)])
me_meguardround.attributes.new('sharp_edge', 'BOOLEAN', 'EDGE').data.foreach_set('value', [ (min(e.vertices), max(e.vertices)) in _k for e in me_meguardround.edges])
_uv = me_meguardround.uv_layers.new(name='UVTex')
_uv.uv.foreach_set('vector', [0.4299, 0.9915, 0.3673, 0.9915, 0.3673, 0.9269, 0.4299, 0.9269, 0.4969, 0.9915, 0.4299, 0.9915, 0.4299, 0.9269, 0.4969, 0.9269, 0.5646, 0.9915, 0.4969, 0.9915, 0.4969, 0.9269, 0.5646, 0.9269, 0.6289, 0.9914, 0.5646, 0.9915, 0.5646, 0.9269, 0.6289, 0.9268, 0.6886, 0.9914, 0.6289, 0.9914, 0.6289, 0.9268, 0.6886, 0.9268, 0.7453, 0.9914, 0.6886, 0.9914, 0.6886, 0.9268, 0.7453, 0.9268, 0.802, 0.9914, 0.7453, 0.9914, 0.7453, 0.9268, 0.802, 0.9268, 0.8617, 0.9914, 0.802, 0.9914, 0.802, 0.9268, 0.8617, 0.9268, 0.926, 0.9915, 0.8617, 0.9914, 0.8617, 0.9268, 0.926, 0.9269, 0.9937, 0.9915, 0.926, 0.9915, 0.926, 0.9269, 0.9937, 0.9269, 0.07972, 0.9915, 0.01275, 0.9915, 0.01275, 0.9269, 0.07972, 0.9269, 0.1424, 0.9915, 0.07972, 0.9915, 0.07972, 0.9269, 0.1424, 0.9269, 0.2001, 0.9915, 0.1424, 0.9915, 0.1424, 0.9269, 0.2001, 0.9269, 0.2548, 0.9915, 0.2001, 0.9915, 0.2001, 0.9269, 0.2548, 0.9269, 0.3095, 0.9915, 0.2548, 0.9915, 0.2548, 0.9269, 0.3095, 0.9269, 0.3673, 0.9915, 0.3095, 0.9915, 0.3095, 0.9269, 0.3673, 0.9269, 0.9697, 0.3677, 0.9076, 0.4514, 0.7048, 0.269, 0.9916, 0.269, 0.9697, 0.3677, 0.7048, 0.269, 0.9697, 0.1702, 0.9916, 0.269, 0.7048, 0.269, 0.9076, 0.08649, 0.9697, 0.1702, 0.7048, 0.269, 0.8146, 0.03055, 0.9076, 0.08649, 0.7048, 0.269, 0.7048, 0.01091, 0.8146, 0.03055, 0.7048, 0.269, 0.5951, 0.03055, 0.7048, 0.01091, 0.7048, 0.269, 0.5021, 0.08649, 0.5951, 0.03055, 0.7048, 0.269, 0.4399, 0.1702, 0.5021, 0.08649, 0.7048, 0.269, 0.4181, 0.269, 0.4399, 0.1702, 0.7048, 0.269, 0.4399, 0.3677, 0.4181, 0.269, 0.7048, 0.269, 0.5021, 0.4514, 0.4399, 0.3677, 0.7048, 0.269, 0.5951, 0.5074, 0.5021, 0.4514, 0.7048, 0.269, 0.7048, 0.527, 0.5951, 0.5074, 0.7048, 0.269, 0.8146, 0.5074, 0.7048, 0.527, 0.7048, 0.269, 0.9076, 0.4514, 0.8146, 0.5074, 0.7048, 0.269, 0.1929, 0.8874, 0.09992, 0.8315, 0.3027, 0.649, 0.3027, 0.9071, 0.1929, 0.8874, 0.3027, 0.649, 0.4124, 0.8874, 0.3027, 0.9071, 0.3027, 0.649, 0.5054, 0.8315, 0.4124, 0.8874, 0.3027, 0.649, 0.5676, 0.7478, 0.5054, 0.8315, 0.3027, 0.649, 0.5894, 0.649, 0.5676, 0.7478, 0.3027, 0.649, 0.5676, 0.5503, 0.5894, 0.649, 0.3027, 0.649, 0.5054, 0.4666, 0.5676, 0.5503, 0.3027, 0.649, 0.4124, 0.4106, 0.5054, 0.4666, 0.3027, 0.649, 0.3027, 0.391, 0.4124, 0.4106, 0.3027, 0.649, 0.1929, 0.4106, 0.3027, 0.391, 0.3027, 0.649, 0.09992, 0.4666, 0.1929, 0.4106, 0.3027, 0.649, 0.03777, 0.5503, 0.09992, 0.4666, 0.3027, 0.649, 0.01594, 0.649, 0.03777, 0.5503, 0.3027, 0.649, 0.03777, 0.7478, 0.01594, 0.649, 0.3027, 0.649, 0.09992, 0.8315, 0.03777, 0.7478, 0.3027, 0.649])
me_meguardround.materials.append(mat_metal_black)
me_meguardround.use_remesh_preserve_volume = False
me_meguardround.use_remesh_preserve_attributes = False
me_meguardround.use_mirror_vertex_groups = False
me_meguardround.update()
me_meguardsquare = bpy.data.meshes.new('meGuardSquare')
me_meguardsquare.from_pydata([(0.05974, 0.7257, 0.6406), (0.05974, 0.7257, -0.6405), (0.06298, -0.6977, -0.6405), (0.06298, -0.6977, 0.6406), (-0.07479, 0.7254, 0.6406), (-0.07479, 0.7254, -0.6405), (-0.07156, -0.698, -0.6405), (-0.07156, -0.698, 0.6406)], [], [(0, 4, 5, 1), (1, 5, 6, 2), (2, 6, 7, 3), (4, 0, 3, 7), (3, 0, 1, 2), (4, 7, 6, 5)])
me_meguardsquare.polygons.foreach_set('use_smooth', [True] * 6)
_k = set([(0, 1), (0, 3), (0, 4), (1, 2), (1, 5), (2, 3), (2, 6), (3, 7), (4, 5), (4, 7), (5, 6), (6, 7)])
me_meguardsquare.attributes.new('sharp_edge', 'BOOLEAN', 'EDGE').data.foreach_set('value', [ (min(e.vertices), max(e.vertices)) in _k for e in me_meguardsquare.edges])
_uv = me_meguardsquare.uv_layers.new(name='UVTex')
_uv.uv.foreach_set('vector', [0.05779, 0.3051, 0.05764, 0.2577, 0.5306, 0.2564, 0.5307, 0.3037, 0.02467, 0.4204, 0.02463, 0.373, 0.5501, 0.3726, 0.5501, 0.42, 0.5306, 0.2001, 0.5307, 0.2475, 0.05779, 0.2489, 0.05764, 0.2015, 0.5501, 0.3178, 0.5501, 0.3651, 0.02463, 0.3647, 0.02467, 0.3174, 0.9743, 0.4357, 0.9759, 0.9798, 0.5092, 0.9813, 0.5076, 0.4372, 0.4895, 0.4372, 0.4879, 0.9813, 0.02117, 0.9798, 0.02276, 0.4357])
me_meguardsquare.materials.append(mat_metal_black)
me_meguardsquare.use_remesh_preserve_volume = False
me_meguardsquare.use_remesh_preserve_attributes = False
me_meguardsquare.use_mirror_vertex_groups = False
me_meguardsquare.update()
me_meguardlobed = bpy.data.meshes.new('meGuardLobed')
me_meguardlobed.from_pydata([(-0.07802, 0.5443, 0.3961), (-0.07802, 0.5443, -0.3962), (-0.07569, -0.4873, -0.3962), (-0.07569, -0.4873, 0.3961), (0.05487, 0.5446, 0.3961), (0.05487, 0.5446, -0.3962), (0.0572, -0.487, -0.3962), (0.0572, -0.487, 0.3961), (0.05709, -0.4354, 0.4841), (0.05499, 0.493, 0.4841), (-0.07581, -0.4357, 0.4841), (-0.07791, 0.4927, 0.4841), (0.05708, -0.4354, -0.4842), (0.05498, 0.493, -0.4842), (-0.07581, -0.4357, -0.4842), (-0.07791, 0.4927, -0.4842), (0.05467, 0.6326, -0.3447), (0.05467, 0.6326, 0.3446), (-0.07822, 0.6323, -0.3447), (-0.07822, 0.6323, 0.3446), (0.0574, -0.575, 0.3446), (0.0574, -0.575, -0.3447), (-0.07549, -0.5753, 0.3446), (-0.07549, -0.5753, -0.3447), (-0.07537, -0.6303, -0.2415), (-0.07537, -0.6303, 0.2414), (0.05753, -0.63, -0.2415), (0.05753, -0.63, 0.2414), (-0.07767, 0.3895, 0.5391), (-0.07604, -0.3326, 0.5391), (0.05522, 0.3898, 0.5391), (0.05685, -0.3323, 0.5391), (-0.07835, 0.6873, 0.2414), (-0.07835, 0.6873, -0.2415), (0.05454, 0.6876, 0.2414), (0.05454, 0.6876, -0.2415), (-0.07767, 0.3895, -0.5392), (-0.07604, -0.3326, -0.5392), (0.05522, 0.3898, -0.5392), (0.05685, -0.3323, -0.5392), (0.05765, -0.685, 0.06086), (0.05765, -0.685, -0.0802), (-0.07524, -0.6853, 0.06086), (-0.07524, -0.6853, -0.0802), (0.05442, 0.7426, -0.0802), (0.05442, 0.7426, 0.06086), (-0.07847, 0.7423, -0.0802), (-0.07847, 0.7423, 0.06086), (0.0565, -0.1775, 0.5941), (0.05557, 0.2351, 0.5941), (-0.07639, -0.1778, 0.5941), (-0.07732, 0.2348, 0.5941), (0.0565, -0.1775, -0.5942), (0.05557, 0.2351, -0.5942), (-0.07639, -0.1778, -0.5942), (-0.07732, 0.2348, -0.5942)], [], [(3, 7, 8, 10), (4, 0, 11, 9), (7, 4, 9, 8), (0, 3, 10, 11), (6, 2, 14, 12), (1, 5, 13, 15), (5, 6, 12, 13), (2, 1, 15, 14), (0, 4, 17, 19), (5, 1, 18, 16), (4, 5, 16, 17), (1, 0, 19, 18), (7, 3, 22, 20), (2, 6, 21, 23), (6, 7, 20, 21), (3, 2, 23, 22), (22, 23, 24, 25), (21, 20, 27, 26), (23, 21, 26, 24), (20, 22, 25, 27), (11, 10, 29, 28), (8, 9, 30, 31), (9, 11, 28, 30), (10, 8, 31, 29), (18, 19, 32, 33), (17, 16, 35, 34), (16, 18, 33, 35), (19, 17, 34, 32), (14, 15, 36, 37), (13, 12, 39, 38), (15, 13, 38, 36), (12, 14, 37, 39), (27, 25, 42, 40), (24, 26, 41, 43), (26, 27, 40, 41), (25, 24, 43, 42), (43, 41, 40, 42), (32, 34, 45, 47), (35, 33, 46, 44), (34, 35, 44, 45), (33, 32, 47, 46), (47, 45, 44, 46), (29, 31, 48, 50), (30, 28, 51, 49), (31, 30, 49, 48), (28, 29, 50, 51), (50, 48, 49, 51), (39, 37, 54, 52), (36, 38, 53, 55), (38, 39, 52, 53), (37, 36, 55, 54), (55, 53, 52, 54), (4, 7, 6, 5), (3, 0, 1, 2)])
me_meguardlobed.polygons.foreach_set('use_smooth', [True] * 54)
_k = set([(0, 4), (0, 11), (0, 19), (1, 5), (1, 15), (1, 18), (2, 6), (2, 14), (2, 23), (3, 7), (3, 10), (3, 22), (4, 9), (4, 17), (5, 13), (5, 16), (6, 12), (6, 21), (7, 8), (7, 20), (8, 31), (9, 30), (10, 29), (11, 28), (12, 39), (13, 38), (14, 37), (15, 36), (16, 35), (17, 34), (18, 33), (19, 32), (20, 27), (21, 26), (22, 25), (23, 24), (24, 43), (25, 42), (26, 41), (27, 40), (28, 51), (29, 50), (30, 49), (31, 48), (32, 47), (33, 46), (34, 45), (35, 44), (36, 55), (37, 54), (38, 53), (39, 52), (40, 41), (42, 43), (44, 45), (46, 47), (48, 49), (50, 51), (52, 53), (54, 55)])
me_meguardlobed.attributes.new('sharp_edge', 'BOOLEAN', 'EDGE').data.foreach_set('value', [ (min(e.vertices), max(e.vertices)) in _k for e in me_meguardlobed.edges])
_uv = me_meguardlobed.uv_layers.new(name='UVTex')
_uv.uv.foreach_set('vector', [0.5859, 0.9226, 0.5859, 0.987, 0.5623, 0.987, 0.5623, 0.9226, 0.3031, 0.987, 0.3031, 0.9226, 0.3263, 0.9226, 0.3263, 0.987, 0.485, 0.4229, 0.9085, 0.4229, 0.8873, 0.459, 0.5062, 0.459, 0.09004, 0.8237, 0.5135, 0.8237, 0.4923, 0.8598, 0.1112, 0.8598, 0.7904, 0.987, 0.7904, 0.9226, 0.8139, 0.9226, 0.8139, 0.987, 0.1033, 0.9226, 0.1033, 0.987, 0.08009, 0.987, 0.08009, 0.9226, 0.9085, 0.09763, 0.485, 0.09763, 0.5062, 0.06151, 0.8873, 0.06151, 0.5135, 0.4985, 0.09004, 0.4985, 0.1112, 0.4623, 0.4923, 0.4623, 0.3031, 0.9226, 0.3031, 0.987, 0.2824, 0.987, 0.2824, 0.9226, 0.1033, 0.987, 0.1033, 0.9226, 0.1241, 0.9226, 0.1241, 0.987, 0.9085, 0.4229, 0.9085, 0.09763, 0.9446, 0.1188, 0.9446, 0.4017, 0.09004, 0.4985, 0.09004, 0.8237, 0.05392, 0.8026, 0.05392, 0.5196, 0.5859, 0.987, 0.5859, 0.9226, 0.6072, 0.9226, 0.6072, 0.987, 0.7904, 0.9226, 0.7904, 0.987, 0.7691, 0.987, 0.7691, 0.9226, 0.485, 0.09763, 0.485, 0.4229, 0.4489, 0.4017, 0.4489, 0.1188, 0.5135, 0.8237, 0.5135, 0.4985, 0.5496, 0.5196, 0.5496, 0.8026, 0.5496, 0.8026, 0.5496, 0.5196, 0.5722, 0.562, 0.5722, 0.7602, 0.4489, 0.1188, 0.4489, 0.4017, 0.4263, 0.3594, 0.4263, 0.1612, 0.7691, 0.9226, 0.7691, 0.987, 0.743, 0.987, 0.743, 0.9226, 0.6072, 0.987, 0.6072, 0.9226, 0.6333, 0.9226, 0.6333, 0.987, 0.1112, 0.8598, 0.4923, 0.8598, 0.45, 0.8824, 0.1536, 0.8824, 0.5062, 0.459, 0.8873, 0.459, 0.8449, 0.4816, 0.5485, 0.4816, 0.3263, 0.987, 0.3263, 0.9226, 0.353, 0.9226, 0.353, 0.987, 0.5623, 0.9226, 0.5623, 0.987, 0.5351, 0.987, 0.5351, 0.9226, 0.05392, 0.5196, 0.05392, 0.8026, 0.03134, 0.7602, 0.03134, 0.562, 0.9446, 0.4017, 0.9446, 0.1188, 0.9672, 0.1612, 0.9672, 0.3594, 0.1241, 0.987, 0.1241, 0.9226, 0.1496, 0.9226, 0.1496, 0.987, 0.2824, 0.9226, 0.2824, 0.987, 0.2568, 0.987, 0.2568, 0.9226, 0.4923, 0.4623, 0.1112, 0.4623, 0.1536, 0.4398, 0.45, 0.4398, 0.8873, 0.06151, 0.5062, 0.06151, 0.5485, 0.03893, 0.8449, 0.03893, 0.08009, 0.9226, 0.08009, 0.987, 0.05345, 0.987, 0.05345, 0.9226, 0.8139, 0.987, 0.8139, 0.9226, 0.8411, 0.9226, 0.8411, 0.987, 0.6333, 0.987, 0.6333, 0.9226, 0.6748, 0.9226, 0.6748, 0.9871, 0.743, 0.9226, 0.743, 0.987, 0.7056, 0.9871, 0.7056, 0.9226, 0.4263, 0.1612, 0.4263, 0.3594, 0.4037, 0.2853, 0.4037, 0.2274, 0.5722, 0.7602, 0.5722, 0.562, 0.5948, 0.6282, 0.5948, 0.6861, 0.7056, 0.9226, 0.7056, 0.9871, 0.6748, 0.9871, 0.6748, 0.9226, 0.2568, 0.9226, 0.2568, 0.987, 0.2162, 0.987, 0.2162, 0.9225, 0.1496, 0.987, 0.1496, 0.9226, 0.1861, 0.9225, 0.1861, 0.987, 0.9672, 0.3594, 0.9672, 0.1612, 0.9897, 0.2274, 0.9897, 0.2853, 0.03134, 0.562, 0.03134, 0.7602, 0.008767, 0.6861, 0.008767, 0.6282, 0.2162, 0.9225, 0.2162, 0.987, 0.1861, 0.987, 0.1861, 0.9225, 0.5351, 0.9226, 0.5351, 0.987, 0.4954, 0.987, 0.4954, 0.9226, 0.353, 0.987, 0.353, 0.9226, 0.3922, 0.9226, 0.3922, 0.987, 0.5485, 0.4816, 0.8449, 0.4816, 0.7814, 0.5042, 0.612, 0.5042, 0.1536, 0.8824, 0.45, 0.8824, 0.3865, 0.905, 0.2171, 0.905, 0.4954, 0.9226, 0.4954, 0.987, 0.3922, 0.987, 0.3922, 0.9226, 0.8411, 0.987, 0.8411, 0.9226, 0.8808, 0.9226, 0.8808, 0.987, 0.05345, 0.9226, 0.05345, 0.987, 0.01425, 0.987, 0.01424, 0.9226, 0.8449, 0.03893, 0.5485, 0.03893, 0.612, 0.01636, 0.7814, 0.01636, 0.45, 0.4398, 0.1536, 0.4398, 0.2171, 0.4172, 0.3865, 0.4172, 0.984, 0.9226, 0.984, 0.987, 0.8808, 0.987, 0.8808, 0.9226, 0.9085, 0.4229, 0.485, 0.4229, 0.485, 0.09763, 0.9085, 0.09763, 0.5135, 0.8237, 0.09004, 0.8237, 0.09004, 0.4985, 0.5135, 0.4985])
me_meguardlobed.materials.append(mat_metal_black)
me_meguardlobed.use_remesh_preserve_volume = False
me_meguardlobed.use_remesh_preserve_attributes = False
me_meguardlobed.use_mirror_vertex_groups = False
me_meguardlobed.update()
me_mekatana = bpy.data.meshes.new('meKatana')
me_mekatana.from_pydata([(-2.881, 0.1427, 0.1777), (-2.854, -0.1445, 0.2285), (-2.826, -0.4316, 0.1777), (-2.826, -0.4316, -0.1777), (-2.854, -0.1445, -0.2285), (-2.881, 0.1427, -0.1777), (-3.41, 0.08498, -0.1777), (-3.381, -0.2021, -0.2285), (-3.352, -0.4891, -0.1777), (-3.352, -0.4891, 0.1777), (-3.381, -0.2021, 0.2285), (-3.41, 0.08498, 0.1777), (-3.943, 0.01745, 0.1777), (-3.909, -0.269, 0.2285), (-3.875, -0.5555, 0.1777), (-3.875, -0.5555, -0.1777), (-3.909, -0.269, -0.2285), (-3.943, 0.01745, -0.1777), (-4.472, -0.05888, -0.1777), (-4.433, -0.3447, -0.2285), (-4.394, -0.6306, -0.1777), (-4.394, -0.6306, 0.1777), (-4.433, -0.3447, 0.2285), (-4.472, -0.05888, 0.1777), (-4.999, -0.1445, 0.1777), (-4.955, -0.4297, 0.2285), (-4.911, -0.7148, 0.1777), (-4.911, -0.7148, -0.1777), (-4.955, -0.4297, -0.2285), (-4.999, -0.1445, -0.1777), (-5.527, -0.2398, -0.1777), (-5.478, -0.5241, -0.2285), (-5.429, -0.8084, -0.1777), (-5.429, -0.8084, 0.1777), (-5.478, -0.5241, 0.2285), (-5.527, -0.2398, 0.1777), (-6.052, -0.3438, 0.1777), (-5.998, -0.6272, 0.2285), (-5.944, -0.9106, 0.1777), (-5.944, -0.9106, -0.1777), (-5.998, -0.6272, -0.2285), (-6.052, -0.3438, -0.1777), (-6.625, -0.4683, -0.1777), (-6.604, -0.7592, -0.2285), (-6.506, -1.033, -0.1777), (-6.506, -1.033, 0.1777), (-6.604, -0.7592, 0.2285), (-6.625, -0.4683, 0.1777), (1.379, -0.3061, -0.04016), (1.391, -0.02908, -0.04), (1.379, -0.3061, 0.04016), (1.391, -0.02908, 0.04), (1.404, 0.2421, 1.096e-07), (1.939, 0.2141, 1.096e-07), (1.922, -0.05687, 0.04), (1.905, -0.3336, 0.04016), (1.922, -0.05687, -0.04), (1.905, -0.3336, -0.04016), (2.431, -0.3704, -0.04016), (2.453, -0.094, -0.04), (2.431, -0.3704, 0.04016), (2.453, -0.094, 0.04), (2.475, 0.1766, 1.096e-07), (3.008, 0.13, 1.096e-07), (2.981, -0.1402, 0.04), (2.954, -0.4162, 0.04016), (2.981, -0.1402, -0.04), (2.954, -0.4162, -0.04016), (3.478, -0.4713, -0.04016), (3.51, -0.1958, -0.04), (3.478, -0.4713, 0.04016), (3.51, -0.1958, 0.04), (3.541, 0.07389, 1.096e-07), (4.073, 0.008593, 1.096e-07), (4.037, -0.2605, 0.04), (4.0, -0.5354, 0.04016), (4.037, -0.2605, -0.04), (4.0, -0.5354, -0.04016), (4.519, -0.6084, -0.04016), (4.561, -0.3342, -0.04), (4.519, -0.6084, 0.04016), (4.561, -0.3342, 0.04), (4.601, -0.06568, 1.096e-07), (5.659, -0.2427, 1.018e-07), (5.609, -0.5096, 0.04), (5.558, -0.7822, 0.04016), (5.609, -0.5096, -0.04), (5.558, -0.7822, -0.04016), (6.073, -0.8823, -0.04016), (5.898, -0.6488, -0.04), (6.073, -0.8823, 0.04016), (5.898, -0.6488, 0.04), (5.971, -0.3491, 1.018e-07), (0.8677, 0.2608, 1.096e-07), (0.8602, -0.01057, 0.04), (0.8526, -0.2877, 0.04016), (0.8602, -0.01057, -0.04), (0.8526, -0.2877, -0.04016), (0.326, -0.2786, -0.04016), (0.3288, -0.001344, -0.04), (0.326, -0.2786, 0.04016), (0.3288, -0.001344, 0.04), (0.3316, 0.2701, 1.096e-07), (-0.2036, 0.27, 1.096e-07), (-0.2017, -0.001407, 0.04), (-0.1996, -0.2786, 0.04016), (-0.2017, -0.001407, -0.04), (-0.1996, -0.2786, -0.04016), (-0.7249, -0.2879, -0.04016), (-0.7318, -0.01072, -0.04), (-0.7249, -0.2879, 0.04016), (-0.7318, -0.01072, 0.04), (-0.7385, 0.2606, 1.096e-07), (-1.273, 0.2419, 1.096e-07), (-1.262, -0.02928, 0.04), (-1.25, -0.3063, 0.04016), (-1.262, -0.02928, -0.04), (-1.25, -0.3063, -0.04016), (-1.775, -0.3338, -0.04016), (-1.791, -0.05707, -0.04), (-1.775, -0.3338, 0.04016), (-1.791, -0.05707, 0.04), (-1.807, 0.2139, 1.096e-07), (-2.347, 0.177, 1.096e-07), (-2.326, -0.09359, 0.04), (-2.326, -0.09359, -0.04), (-2.304, -0.3699, -0.04016), (-2.304, -0.3699, 0.04016), (6.253, -0.5257, 1.018e-07), (6.489, -0.7905, 7.954e-08), (6.585, -0.9894, 7.959e-08), (-3.015, 0.1278, 0.1777), (-3.015, 0.1278, -0.1777), (-2.987, -0.1594, -0.2285), (-2.96, -0.4466, -0.1777), (-2.96, -0.4466, 0.1777), (-2.987, -0.1594, 0.2285), (-6.443, -0.4288, 0.1777), (-6.443, -0.4288, -0.1777), (-6.385, -0.7115, -0.2285), (-6.328, -0.9941, -0.1777), (-6.328, -0.9941, 0.1777), (-6.385, -0.7115, 0.2285), (-2.88, 0.1302, -7.324e-06), (-2.854, -0.14, -0.04), (-2.854, -0.14, 0.04), (-2.827, -0.4159, -0.04419), (-2.827, -0.4159, 0.04417), (-2.891, 0.2475, -0.0809), (-2.891, 0.2475, 0.0809), (-3.422, 0.1897, 0.0809), (-3.422, 0.1897, -0.0809), (-3.956, 0.122, -0.0809), (-3.956, 0.122, 0.0809), (-4.487, 0.04539, 0.0809), (-4.487, 0.04539, -0.0809), (-5.016, -0.04055, -0.0809), (-5.016, -0.04055, 0.0809), (-5.546, -0.1361, 0.0809), (-5.546, -0.1361, -0.0809), (-6.072, -0.2404, -0.0809), (-6.072, -0.2404, 0.0809), (-6.622, -0.3598, 0.0809), (-6.622, -0.3598, -0.0809), (-3.025, 0.2326, 0.0809), (-3.025, 0.2326, -0.0809), (-6.465, -0.3258, 0.0809), (-6.465, -0.3258, -0.0809), (-2.891, 0.2475, 9.648e-08), (-2.816, -0.5351, 0.08066), (-2.816, -0.5351, -0.08066), (-3.341, -0.5925, -0.08066), (-3.341, -0.5925, 0.08066), (-3.862, -0.6587, 0.08066), (-3.862, -0.6587, -0.08066), (-4.379, -0.7335, -0.08066), (-4.379, -0.7335, 0.08066), (-4.895, -0.8175, 0.08066), (-4.895, -0.8175, -0.08066), (-5.411, -0.9107, -0.08066), (-5.411, -0.9107, 0.08066), (-5.924, -1.013, 0.08066), (-5.924, -1.013, -0.08066), (-6.46, -1.129, -0.08066), (-6.46, -1.129, 0.08066), (-2.95, -0.5501, -0.08066), (-2.95, -0.5501, 0.08066), (-6.306, -1.096, -0.08066), (-6.306, -1.096, 0.08066), (5.041, -0.6909, -0.04016), (5.087, -0.4175, -0.04), (5.041, -0.6909, 0.04016), (5.087, -0.4175, 0.04), (5.132, -0.1498, 1.017e-07), (-2.17, -0.3996, -0.05711), (-2.194, -0.07205, -0.05688), (-2.17, -0.3996, 0.05711), (-2.194, -0.07205, 0.05688), (-2.218, 0.2487, 1.129e-07), (-2.69, -0.4449, -0.05711), (-2.72, -0.1178, -0.05688), (-2.69, -0.4449, 0.05711), (-2.72, -0.1178, 0.05688), (-2.75, 0.2025, 1.129e-07)], [], [(10, 11, 12, 13), (9, 10, 13, 14), (7, 8, 15, 16), (6, 7, 16, 17), (17, 16, 19, 18), (16, 15, 20, 19), (14, 13, 22, 21), (13, 12, 23, 22), (22, 23, 24, 25), (21, 22, 25, 26), (19, 20, 27, 28), (18, 19, 28, 29), (29, 28, 31, 30), (28, 27, 32, 31), (26, 25, 34, 33), (25, 24, 35, 34), (34, 35, 36, 37), (33, 34, 37, 38), (31, 32, 39, 40), (30, 31, 40, 41), (49, 52, 53, 56), (52, 51, 54, 53), (51, 50, 55, 54), (50, 48, 57, 55), (48, 49, 56, 57), (57, 56, 59, 58), (55, 57, 58, 60), (54, 55, 60, 61), (53, 54, 61, 62), (56, 53, 62, 59), (59, 62, 63, 66), (62, 61, 64, 63), (61, 60, 65, 64), (60, 58, 67, 65), (58, 59, 66, 67), (67, 66, 69, 68), (65, 67, 68, 70), (64, 65, 70, 71), (63, 64, 71, 72), (66, 63, 72, 69), (69, 72, 73, 76), (72, 71, 74, 73), (71, 70, 75, 74), (70, 68, 77, 75), (68, 69, 76, 77), (77, 76, 79, 78), (75, 77, 78, 80), (74, 75, 80, 81), (73, 74, 81, 82), (76, 73, 82, 79), (87, 86, 89, 88), (85, 87, 88, 90), (84, 85, 90, 91), (83, 84, 91, 92), (86, 83, 92, 89), (52, 49, 96, 93), (51, 52, 93, 94), (50, 51, 94, 95), (48, 50, 95, 97), (49, 48, 97, 96), (96, 97, 98, 99), (97, 95, 100, 98), (95, 94, 101, 100), (94, 93, 102, 101), (93, 96, 99, 102), (102, 99, 106, 103), (101, 102, 103, 104), (100, 101, 104, 105), (98, 100, 105, 107), (99, 98, 107, 106), (106, 107, 108, 109), (107, 105, 110, 108), (105, 104, 111, 110), (104, 103, 112, 111), (103, 106, 109, 112), (112, 109, 116, 113), (111, 112, 113, 114), (110, 111, 114, 115), (108, 110, 115, 117), (109, 108, 117, 116), (116, 117, 118, 119), (117, 115, 120, 118), (115, 114, 121, 120), (114, 113, 122, 121), (113, 116, 119, 122), (122, 119, 125, 123), (121, 122, 123, 124), (120, 121, 124, 127), (118, 120, 127, 126), (119, 118, 126, 125), (91, 90, 130, 129), (90, 88, 130), (88, 89, 129, 130), (91, 128, 92), (91, 129, 128), (89, 128, 129), (89, 92, 128), (4, 133, 132, 5), (133, 7, 6, 132), (3, 134, 133, 4), (134, 8, 7, 133), (1, 136, 135, 2), (136, 10, 9, 135), (0, 131, 136, 1), (131, 11, 10, 136), (40, 139, 138, 41), (139, 43, 42, 138), (39, 140, 139, 40), (140, 44, 43, 139), (37, 142, 141, 38), (142, 46, 45, 141), (36, 137, 142, 37), (137, 47, 46, 142), (42, 43, 46, 47), (43, 44, 45, 46), (123, 125, 144, 143), (124, 123, 143, 145), (126, 127, 147, 146), (127, 124, 145, 147), (125, 126, 146, 144), (1, 2, 147, 145), (0, 1, 145, 143), (4, 5, 143, 144), (3, 4, 144, 146), (151, 6, 17, 152), (11, 150, 153, 12), (12, 153, 154, 23), (152, 17, 18, 155), (155, 18, 29, 156), (23, 154, 157, 24), (24, 157, 158, 35), (156, 29, 30, 159), (159, 30, 41, 160), (35, 158, 161, 36), (0, 149, 164, 131), (150, 11, 131, 164), (132, 165, 148, 5), (6, 151, 165, 132), (166, 137, 36, 161), (162, 47, 137, 166), (138, 167, 160, 41), (42, 163, 167, 138), (47, 162, 163, 42), (5, 148, 168, 143), (149, 0, 143, 168), (172, 9, 14, 173), (8, 171, 174, 15), (15, 174, 175, 20), (173, 14, 21, 176), (176, 21, 26, 177), (20, 175, 178, 27), (27, 178, 179, 32), (177, 26, 33, 180), (180, 33, 38, 181), (32, 179, 182, 39), (185, 134, 3, 170), (171, 8, 134, 185), (135, 186, 169, 2), (9, 172, 186, 135), (187, 140, 39, 182), (183, 44, 140, 187), (141, 188, 181, 38), (45, 184, 188, 141), (44, 183, 184, 45), (2, 169, 147), (170, 3, 146), (171, 185, 186, 172), (171, 172, 173, 174), (173, 176, 175, 174), (175, 176, 177, 178), (177, 180, 179, 178), (179, 180, 181, 182), (181, 188, 187, 182), (183, 187, 188, 184), (169, 186, 185, 170), (162, 166, 167, 163), (148, 165, 164, 149), (150, 164, 165, 151), (150, 151, 152, 153), (152, 155, 154, 153), (154, 155, 156, 157), (156, 159, 158, 157), (158, 159, 160, 161), (161, 160, 167, 166), (78, 79, 190, 189), (80, 78, 189, 191), (81, 80, 191, 192), (82, 81, 192, 193), (79, 82, 193, 190), (83, 193, 192, 84), (83, 86, 190, 193), (84, 192, 191, 85), (86, 87, 189, 190), (85, 191, 189, 87), (198, 197, 195), (194, 195, 197, 196), (195, 194, 199, 200), (194, 196, 201, 199), (196, 197, 202, 201), (197, 198, 203, 202), (198, 195, 200, 203), (146, 147, 169, 170)])
me_mekatana.polygons.foreach_set('use_smooth', [True] * 202)
me_mekatana.polygons.foreach_set('material_index', [1, 1, 1, 1, 1, 1, 1, 1, 1, 1, 1, 1, 1, 1, 1, 1, 1, 1, 1, 1, 2, 2, 2, 2, 2, 2, 2, 2, 2, 2, 2, 2, 2, 2, 2, 2, 2, 2, 2, 2, 2, 2, 2, 2, 2, 2, 2, 2, 2, 2, 2, 2, 2, 2, 2, 2, 2, 2, 2, 2, 2, 2, 2, 2, 2, 2, 2, 2, 2, 2, 2, 2, 2, 2, 2, 2, 2, 2, 2, 2, 2, 2, 2, 2, 2, 2, 2, 2, 2, 2, 2, 2, 2, 2, 2, 2, 2, 0, 1, 0, 1, 0, 1, 0, 1, 1, 0, 1, 0, 1, 0, 1, 0, 0, 0, 2, 2, 2, 2, 2, 0, 0, 0, 0, 1, 1, 1, 1, 1, 1, 1, 1, 1, 1, 0, 1, 0, 1, 1, 0, 1, 0, 0, 0, 0, 1, 1, 1, 1, 1, 1, 1, 1, 1, 1, 0, 1, 0, 1, 1, 0, 1, 0, 0, 0, 0, 1, 1, 1, 1, 1, 1, 1, 0, 0, 0, 0, 1, 1, 1, 1, 1, 1, 1, 2, 2, 2, 2, 2, 2, 2, 2, 2, 2, 0, 0, 0, 0, 0, 0, 0, 0])
_k = set([(0, 1), (0, 149), (1, 2), (2, 169), (3, 4), (3, 170), (4, 5), (5, 148), (42, 43), (42, 163), (43, 44), (44, 183), (45, 46), (45, 184), (46, 47), (47, 162), (48, 57), (48, 97), (49, 56), (49, 96), (50, 55), (50, 95), (51, 54), (51, 94), (52, 53), (52, 93), (53, 62), (54, 61), (55, 60), (56, 59), (57, 58), (58, 67), (59, 66), (60, 65), (61, 64), (62, 63), (63, 72), (64, 71), (65, 70), (66, 69), (67, 68), (68, 77), (69, 76), (70, 75), (71, 74), (72, 73), (73, 82), (74, 81), (75, 80), (76, 79), (77, 78), (78, 189), (79, 190), (80, 191), (81, 192), (82, 193), (83, 92), (83, 193), (84, 91), (84, 192), (85, 90), (85, 191), (86, 89), (86, 190), (87, 88), (87, 189), (88, 89), (88, 130), (90, 91), (90, 130), (92, 128), (93, 102), (94, 101), (95, 100), (96, 99), (97, 98), (98, 107), (99, 106), (100, 105), (101, 104), (102, 103), (103, 112), (104, 111), (105, 110), (106, 109), (107, 108), (108, 117), (109, 116), (110, 115), (111, 114), (112, 113), (113, 122), (114, 121), (115, 120), (116, 119), (117, 118), (118, 126), (119, 125), (120, 127), (121, 124), (122, 123), (123, 143), (124, 145), (125, 144), (126, 146), (127, 147), (128, 129), (129, 130), (143, 144), (143, 145), (144, 146), (145, 147), (146, 147), (162, 163), (169, 170), (183, 184), (194, 195), (194, 196), (194, 199), (195, 198), (196, 197), (196, 201), (197, 198), (198, 203), (199, 200), (199, 201), (200, 203), (201, 202), (202, 203)])
me_mekatana.attributes.new('sharp_edge', 'BOOLEAN', 'EDGE').data.foreach_set('value', [ (min(e.vertices), max(e.vertices)) in _k for e in me_mekatana.edges])
_uv = me_mekatana.uv_layers.new(name='UVTex')
_uv.uv.foreach_set('vector', [0.136, 0.6331, 0.1315, 0.5366, 0.2797, 0.5341, 0.2827, 0.6268, 0.1405, 0.7148, 0.136, 0.6331, 0.2827, 0.6268, 0.2858, 0.7129, 0.136, 0.8861, 0.1405, 0.8044, 0.2858, 0.8064, 0.2827, 0.8924, 0.1315, 0.9825, 0.136, 0.8861, 0.2827, 0.8924, 0.2797, 0.9851, 0.2797, 0.9851, 0.2827, 0.8924, 0.4286, 0.8951, 0.4269, 0.9861, 0.2827, 0.8924, 0.2858, 0.8064, 0.4303, 0.8073, 0.4286, 0.8951, 0.2858, 0.7129, 0.2827, 0.6268, 0.4286, 0.6241, 0.4303, 0.712, 0.2827, 0.6268, 0.2797, 0.5341, 0.4269, 0.533, 0.4286, 0.6241, 0.4286, 0.6241, 0.4269, 0.533, 0.5744, 0.5333, 0.5747, 0.6249, 0.4303, 0.712, 0.4286, 0.6241, 0.5747, 0.6249, 0.575, 0.7122, 0.4286, 0.8951, 0.4303, 0.8073, 0.575, 0.807, 0.5747, 0.8943, 0.4269, 0.9861, 0.4286, 0.8951, 0.5747, 0.8943, 0.5744, 0.9858, 0.5744, 0.9858, 0.5747, 0.8943, 0.7214, 0.8899, 0.7224, 0.9842, 0.5747, 0.8943, 0.575, 0.807, 0.7203, 0.8055, 0.7214, 0.8899, 0.575, 0.7122, 0.5747, 0.6249, 0.7214, 0.6292, 0.7203, 0.7137, 0.5747, 0.6249, 0.5744, 0.5333, 0.7224, 0.535, 0.7214, 0.6292, 0.7214, 0.6292, 0.7224, 0.535, 0.8698, 0.5383, 0.8673, 0.637, 0.7203, 0.7137, 0.7214, 0.6292, 0.8673, 0.637, 0.8649, 0.7161, 0.7214, 0.8899, 0.7203, 0.8055, 0.8649, 0.8031, 0.8673, 0.8822, 0.7224, 0.9842, 0.7214, 0.8899, 0.8673, 0.8822, 0.8698, 0.9809, 0.4481, 0.1816, 0.4479, 0.1539, 0.5026, 0.1539, 0.5024, 0.1816, 0.4494, 0.1171, 0.4496, 0.08939, 0.5039, 0.08939, 0.5042, 0.1171, 0.4496, 0.08939, 0.4498, 0.06107, 0.5036, 0.06107, 0.5039, 0.08939, 0.4498, 0.1391, 0.4498, 0.1309, 0.5036, 0.1309, 0.5036, 0.1391, 0.4483, 0.2099, 0.4481, 0.1816, 0.5024, 0.1816, 0.5021, 0.2099, 0.5021, 0.2099, 0.5024, 0.1816, 0.5567, 0.1826, 0.5559, 0.2109, 0.5036, 0.1391, 0.5036, 0.1309, 0.5575, 0.1309, 0.5575, 0.1391, 0.5039, 0.08939, 0.5036, 0.06107, 0.5575, 0.06012, 0.5583, 0.08844, 0.5042, 0.1171, 0.5039, 0.08939, 0.5583, 0.08844, 0.5591, 0.1162, 0.5024, 0.1816, 0.5026, 0.1539, 0.5575, 0.1548, 0.5567, 0.1826, 0.5567, 0.1826, 0.5575, 0.1548, 0.6121, 0.1567, 0.6108, 0.1844, 0.5591, 0.1162, 0.5583, 0.08844, 0.6124, 0.08654, 0.6137, 0.1143, 0.5583, 0.08844, 0.5575, 0.06012, 0.6111, 0.05825, 0.6124, 0.08654, 0.5575, 0.1391, 0.5575, 0.1309, 0.6111, 0.1309, 0.6111, 0.1391, 0.5559, 0.2109, 0.5567, 0.1826, 0.6108, 0.1844, 0.6096, 0.2127, 0.6096, 0.2127, 0.6108, 0.1844, 0.6651, 0.1873, 0.6633, 0.2156, 0.6111, 0.1391, 0.6111, 0.1309, 0.6649, 0.1309, 0.6649, 0.1391, 0.6124, 0.08654, 0.6111, 0.05825, 0.6649, 0.05543, 0.6667, 0.0837, 0.6137, 0.1143, 0.6124, 0.08654, 0.6667, 0.0837, 0.6684, 0.1114, 0.6108, 0.1844, 0.6121, 0.1567, 0.6668, 0.1596, 0.6651, 0.1873, 0.6651, 0.1873, 0.6668, 0.1596, 0.7214, 0.1634, 0.7192, 0.1911, 0.6684, 0.1114, 0.6667, 0.0837, 0.7208, 0.07991, 0.723, 0.1076, 0.6667, 0.0837, 0.6649, 0.05543, 0.7185, 0.05167, 0.7208, 0.07991, 0.6649, 0.1391, 0.6649, 0.1309, 0.7185, 0.1309, 0.7185, 0.1391, 0.6633, 0.2156, 0.6651, 0.1873, 0.7192, 0.1911, 0.7169, 0.2193, 0.7169, 0.2193, 0.7192, 0.1911, 0.773, 0.1958, 0.7702, 0.224, 0.7185, 0.1391, 0.7185, 0.1309, 0.7718, 0.1309, 0.7718, 0.1391, 0.7208, 0.07991, 0.7185, 0.05167, 0.7718, 0.047, 0.7746, 0.07519, 0.723, 0.1076, 0.7208, 0.07991, 0.7746, 0.07519, 0.7773, 0.1028, 0.7192, 0.1911, 0.7214, 0.1634, 0.7757, 0.1682, 0.773, 0.1958, 0.8772, 0.2362, 0.8809, 0.2081, 0.9111, 0.2208, 0.9302, 0.2436, 0.8787, 0.1391, 0.8787, 0.1309, 0.9318, 0.1309, 0.9318, 0.1391, 0.8825, 0.0629, 0.8787, 0.03481, 0.9318, 0.02735, 0.9126, 0.05024, 0.8861, 0.09039, 0.8825, 0.0629, 0.9126, 0.05024, 0.9185, 0.0812, 0.8809, 0.2081, 0.8846, 0.1806, 0.9169, 0.1898, 0.9111, 0.2208, 0.4479, 0.1539, 0.4481, 0.1816, 0.3938, 0.1825, 0.3931, 0.1548, 0.4496, 0.08939, 0.4494, 0.1171, 0.3947, 0.1162, 0.3954, 0.08844, 0.4498, 0.06107, 0.4496, 0.08939, 0.3954, 0.08844, 0.3961, 0.06013, 0.4498, 0.1309, 0.4498, 0.1391, 0.3961, 0.1391, 0.3961, 0.1309, 0.4481, 0.1816, 0.4483, 0.2099, 0.3945, 0.2109, 0.3938, 0.1825, 0.3938, 0.1825, 0.3945, 0.2109, 0.3407, 0.2127, 0.3395, 0.1844, 0.3961, 0.1309, 0.3961, 0.1391, 0.3423, 0.1391, 0.3423, 0.1309, 0.3961, 0.06013, 0.3954, 0.08844, 0.3411, 0.08655, 0.3423, 0.05825, 0.3954, 0.08844, 0.3947, 0.1162, 0.3399, 0.1143, 0.3411, 0.08655, 0.3931, 0.1548, 0.3938, 0.1825, 0.3395, 0.1844, 0.3384, 0.1567, 0.3384, 0.1567, 0.3395, 0.1844, 0.2854, 0.1873, 0.2838, 0.1596, 0.3411, 0.08655, 0.3399, 0.1143, 0.2853, 0.1114, 0.287, 0.08371, 0.3423, 0.05825, 0.3411, 0.08655, 0.287, 0.08371, 0.2887, 0.05544, 0.3423, 0.1309, 0.3423, 0.1391, 0.2887, 0.1391, 0.2887, 0.1309, 0.3395, 0.1844, 0.3407, 0.2127, 0.2871, 0.2156, 0.2854, 0.1873, 0.2854, 0.1873, 0.2871, 0.2156, 0.2336, 0.2193, 0.2314, 0.1911, 0.2887, 0.1309, 0.2887, 0.1391, 0.2351, 0.1391, 0.2351, 0.1309, 0.2887, 0.05544, 0.287, 0.08371, 0.233, 0.07993, 0.2351, 0.05169, 0.287, 0.08371, 0.2853, 0.1114, 0.2308, 0.1076, 0.233, 0.07993, 0.2838, 0.1596, 0.2854, 0.1873, 0.2314, 0.1911, 0.2293, 0.1634, 0.2293, 0.1634, 0.2314, 0.1911, 0.1774, 0.1958, 0.1748, 0.1682, 0.233, 0.07993, 0.2308, 0.1076, 0.1764, 0.1028, 0.179, 0.0752, 0.2351, 0.05169, 0.233, 0.07993, 0.179, 0.0752, 0.1817, 0.04701, 0.2351, 0.1309, 0.2351, 0.1391, 0.1817, 0.1391, 0.1817, 0.1309, 0.2314, 0.1911, 0.2336, 0.2193, 0.1801, 0.224, 0.1774, 0.1958, 0.1774, 0.1958, 0.1801, 0.224, 0.1267, 0.2296, 0.1236, 0.2014, 0.1817, 0.1309, 0.1817, 0.1391, 0.1283, 0.1391, 0.1283, 0.1309, 0.1817, 0.04701, 0.179, 0.0752, 0.1251, 0.06954, 0.1283, 0.0414, 0.179, 0.0752, 0.1764, 0.1028, 0.122, 0.09709, 0.1251, 0.06954, 0.1748, 0.1682, 0.1774, 0.1958, 0.1236, 0.2014, 0.1205, 0.1739, 0.1205, 0.1739, 0.1236, 0.2014, 0.06924, 0.208, 0.06561, 0.1805, 0.1251, 0.06954, 0.122, 0.09709, 0.06719, 0.09045, 0.07081, 0.06296, 0.1283, 0.0414, 0.1251, 0.06954, 0.07081, 0.06296, 0.07451, 0.03489, 0.1283, 0.1309, 0.1283, 0.1391, 0.07451, 0.1391, 0.07451, 0.1309, 0.1236, 0.2014, 0.1267, 0.2296, 0.07293, 0.2361, 0.06924, 0.208, 0.9126, 0.05024, 0.9318, 0.02735, 0.9846, 0.01916, 0.9737, 0.03894, 0.9318, 0.1391, 0.9318, 0.1309, 0.9846, 0.135, 0.9302, 0.2436, 0.9111, 0.2208, 0.9722, 0.232, 0.983, 0.2518, 0.9126, 0.05024, 0.9482, 0.06469, 0.9185, 0.0812, 0.9126, 0.05024, 0.9737, 0.03894, 0.9482, 0.06469, 0.9111, 0.2208, 0.9466, 0.2063, 0.9722, 0.232, 0.9111, 0.2208, 0.9169, 0.1898, 0.9466, 0.2063, 0.2375, 0.4109, 0.2368, 0.3867, 0.3145, 0.3867, 0.3146, 0.4109, 0.0268, 0.8789, 0.136, 0.8861, 0.1315, 0.9825, 0.0218, 0.9793, 0.6513, 0.4109, 0.651, 0.3867, 0.7326, 0.3867, 0.7329, 0.4109, 0.0318, 0.8022, 0.1405, 0.8044, 0.136, 0.8861, 0.0268, 0.8789, 0.4785, 0.4109, 0.4792, 0.3867, 0.5601, 0.3867, 0.5597, 0.4109, 0.0268, 0.6403, 0.136, 0.6331, 0.1405, 0.7148, 0.0318, 0.717, 0.3993, 0.4109, 0.3995, 0.3867, 0.4792, 0.3867, 0.4785, 0.4109, 0.0218, 0.5399, 0.1315, 0.5366, 0.136, 0.6331, 0.0268, 0.6403, 0.8673, 0.8822, 0.9766, 0.8739, 0.9801, 0.9768, 0.8698, 0.9809, 0.2366, 0.3747, 0.2358, 0.3433, 0.3148, 0.3486, 0.315, 0.3748, 0.8649, 0.8031, 0.9731, 0.8007, 0.9766, 0.8739, 0.8673, 0.8822, 0.6509, 0.3746, 0.6507, 0.3489, 0.7328, 0.3433, 0.7336, 0.3747, 0.8673, 0.637, 0.9766, 0.6453, 0.9731, 0.7185, 0.8649, 0.7161, 0.4783, 0.3747, 0.4792, 0.3433, 0.5613, 0.3489, 0.5611, 0.3746, 0.8698, 0.5383, 0.9801, 0.5424, 0.9766, 0.6453, 0.8673, 0.637, 0.4, 0.3748, 0.4002, 0.3486, 0.4792, 0.3433, 0.4783, 0.3747, 0.2695, 0.2461, 0.3341, 0.2347, 0.3341, 0.3378, 0.2695, 0.3264, 0.3341, 0.2347, 0.3995, 0.2461, 0.3995, 0.3264, 0.3341, 0.3378, 0.06561, 0.1805, 0.06924, 0.208, 0.01558, 0.2156, 0.01148, 0.1882, 0.07081, 0.06296, 0.06719, 0.09045, 0.01306, 0.08283, 0.01715, 0.05541, 0.07451, 0.1309, 0.07451, 0.1391, 0.02134, 0.1395, 0.02134, 0.1305, 0.07451, 0.03489, 0.07081, 0.06296, 0.01715, 0.05541, 0.02134, 0.0274, 0.06924, 0.208, 0.07293, 0.2361, 0.01976, 0.2436, 0.01558, 0.2156, 0.6033, 0.3363, 0.5391, 0.325, 0.5426, 0.2953, 0.6043, 0.2944, 0.6675, 0.325, 0.6033, 0.3363, 0.6043, 0.2944, 0.6647, 0.2855, 0.6033, 0.2346, 0.6675, 0.2459, 0.6647, 0.2855, 0.6043, 0.2766, 0.5391, 0.2459, 0.6033, 0.2346, 0.6043, 0.2766, 0.5426, 0.2756, 0.13, 0.4644, 0.1315, 0.4307, 0.2797, 0.4333, 0.2787, 0.4653, 0.1315, 0.5366, 0.13, 0.5029, 0.2787, 0.5021, 0.2797, 0.5341, 0.2797, 0.5341, 0.2787, 0.5021, 0.4265, 0.5018, 0.4269, 0.533, 0.2787, 0.4653, 0.2797, 0.4333, 0.4269, 0.4343, 0.4265, 0.4656, 0.4265, 0.4656, 0.4269, 0.4343, 0.5744, 0.434, 0.5745, 0.4655, 0.4269, 0.533, 0.4265, 0.5018, 0.5745, 0.5018, 0.5744, 0.5333, 0.5744, 0.5333, 0.5745, 0.5018, 0.723, 0.5024, 0.7224, 0.535, 0.5745, 0.4655, 0.5744, 0.434, 0.7224, 0.4323, 0.723, 0.465, 0.723, 0.465, 0.7224, 0.4323, 0.8698, 0.429, 0.8709, 0.4639, 0.7224, 0.535, 0.723, 0.5024, 0.8709, 0.5034, 0.8698, 0.5383, 0.3993, 0.4109, 0.3729, 0.4109, 0.3729, 0.3867, 0.3995, 0.3867, 0.13, 0.5029, 0.1315, 0.5366, 0.0218, 0.5399, 0.02005, 0.504, 0.3145, 0.3867, 0.3416, 0.3867, 0.3416, 0.4109, 0.3146, 0.4109, 0.1315, 0.4307, 0.13, 0.4644, 0.02005, 0.4634, 0.0218, 0.4274, 0.9816, 0.5048, 0.9801, 0.5424, 0.8698, 0.5383, 0.8709, 0.5034, 0.3732, 0.3521, 0.4002, 0.3486, 0.4, 0.3748, 0.3731, 0.3748, 0.9801, 0.425, 0.9816, 0.4626, 0.8709, 0.4639, 0.8698, 0.429, 0.3148, 0.3486, 0.3418, 0.3521, 0.3418, 0.3748, 0.315, 0.3748, 0.2695, 0.3264, 0.246, 0.3045, 0.246, 0.268, 0.2695, 0.2461, 0.6675, 0.2459, 0.6909, 0.2675, 0.6909, 0.2855, 0.6647, 0.2855, 0.6909, 0.3035, 0.6675, 0.325, 0.6647, 0.2855, 0.6909, 0.2855, 0.1419, 0.743, 0.1405, 0.7148, 0.2858, 0.7129, 0.2868, 0.7424, 0.1405, 0.8044, 0.1419, 0.7762, 0.2868, 0.7768, 0.2858, 0.8064, 0.2858, 0.8064, 0.2868, 0.7768, 0.4308, 0.7771, 0.4303, 0.8073, 0.2868, 0.7424, 0.2858, 0.7129, 0.4303, 0.712, 0.4308, 0.7421, 0.4308, 0.7421, 0.4303, 0.712, 0.575, 0.7122, 0.575, 0.7422, 0.4303, 0.8073, 0.4308, 0.7771, 0.575, 0.777, 0.575, 0.807, 0.575, 0.807, 0.575, 0.777, 0.7197, 0.7766, 0.7203, 0.8055, 0.575, 0.7422, 0.575, 0.7122, 0.7203, 0.7137, 0.7197, 0.7426, 0.7197, 0.7426, 0.7203, 0.7137, 0.8649, 0.7161, 0.8638, 0.7434, 0.7203, 0.8055, 0.7197, 0.7766, 0.8638, 0.7758, 0.8649, 0.8031, 0.622, 0.3867, 0.651, 0.3867, 0.6513, 0.4109, 0.6221, 0.4109, 0.1419, 0.7762, 0.1405, 0.8044, 0.0318, 0.8022, 0.03352, 0.7755, 0.5601, 0.3867, 0.5897, 0.3867, 0.5896, 0.4109, 0.5597, 0.4109, 0.1405, 0.7148, 0.1419, 0.743, 0.03352, 0.7437, 0.0318, 0.717, 0.9717, 0.775, 0.9731, 0.8007, 0.8649, 0.8031, 0.8638, 0.7758, 0.6224, 0.3525, 0.6507, 0.3489, 0.6509, 0.3746, 0.6224, 0.3746, 0.9731, 0.7185, 0.9717, 0.7442, 0.8638, 0.7434, 0.8649, 0.7161, 0.5613, 0.3489, 0.5896, 0.3525, 0.5896, 0.3746, 0.5611, 0.3746, 0.3995, 0.2461, 0.4232, 0.268, 0.4232, 0.3045, 0.3995, 0.3264, 0.5391, 0.325, 0.516, 0.3034, 0.5426, 0.2953, 0.516, 0.2675, 0.5391, 0.2459, 0.5426, 0.2756, 0.1419, 0.7762, 0.03352, 0.7755, 0.03352, 0.7437, 0.1419, 0.743, 0.1419, 0.7762, 0.1419, 0.743, 0.2868, 0.7424, 0.2868, 0.7768, 0.2868, 0.7424, 0.4308, 0.7421, 0.4308, 0.7771, 0.2868, 0.7768, 0.4308, 0.7771, 0.4308, 0.7421, 0.575, 0.7422, 0.575, 0.777, 0.575, 0.7422, 0.7197, 0.7426, 0.7197, 0.7766, 0.575, 0.777, 0.7197, 0.7766, 0.7197, 0.7426, 0.8638, 0.7434, 0.8638, 0.7758, 0.8638, 0.7434, 0.9717, 0.7442, 0.9717, 0.775, 0.8638, 0.7758, 0.6224, 0.3525, 0.6224, 0.3746, 0.5896, 0.3746, 0.5896, 0.3525, 0.5896, 0.4109, 0.5897, 0.3867, 0.622, 0.3867, 0.6221, 0.4109, 0.3732, 0.3521, 0.3731, 0.3748, 0.3418, 0.3748, 0.3418, 0.3521, 0.3416, 0.4109, 0.3416, 0.3867, 0.3729, 0.3867, 0.3729, 0.4109, 0.13, 0.5029, 0.02005, 0.504, 0.02005, 0.4634, 0.13, 0.4644, 0.13, 0.5029, 0.13, 0.4644, 0.2787, 0.4653, 0.2787, 0.5021, 0.2787, 0.4653, 0.4265, 0.4656, 0.4265, 0.5018, 0.2787, 0.5021, 0.4265, 0.5018, 0.4265, 0.4656, 0.5745, 0.4655, 0.5745, 0.5018, 0.5745, 0.4655, 0.723, 0.465, 0.723, 0.5024, 0.5745, 0.5018, 0.723, 0.5024, 0.723, 0.465, 0.8709, 0.4639, 0.8709, 0.5034, 0.8709, 0.5034, 0.8709, 0.4639, 0.9816, 0.4626, 0.9816, 0.5048, 0.7702, 0.224, 0.773, 0.1958, 0.8271, 0.2015, 0.8239, 0.2296, 0.7718, 0.1391, 0.7718, 0.1309, 0.8255, 0.1309, 0.8255, 0.1391, 0.7746, 0.07519, 0.7718, 0.047, 0.8255, 0.04136, 0.8287, 0.0695, 0.7773, 0.1028, 0.7746, 0.07519, 0.8287, 0.0695, 0.8319, 0.09706, 0.773, 0.1958, 0.7757, 0.1682, 0.8303, 0.1739, 0.8271, 0.2015, 0.8861, 0.09039, 0.8319, 0.09706, 0.8287, 0.0695, 0.8825, 0.0629, 0.8846, 0.1806, 0.8809, 0.2081, 0.8271, 0.2015, 0.8303, 0.1739, 0.8825, 0.0629, 0.8287, 0.0695, 0.8255, 0.04136, 0.8787, 0.03481, 0.8809, 0.2081, 0.8772, 0.2362, 0.8239, 0.2296, 0.8271, 0.2015, 0.8787, 0.1391, 0.8255, 0.1391, 0.8255, 0.1309, 0.8787, 0.1309, 0.2075, 0.2792, 0.2173, 0.3338, 0.1981, 0.3338, 0.1982, 0.3896, 0.1981, 0.3338, 0.2173, 0.3338, 0.2175, 0.3896, 0.1048, 0.335, 0.1053, 0.2794, 0.1937, 0.2792, 0.1941, 0.3348, 0.1047, 0.4145, 0.1047, 0.3952, 0.1934, 0.395, 0.1935, 0.4143, 0.1033, 0.2794, 0.1038, 0.335, 0.01445, 0.3348, 0.0149, 0.2792, 0.1038, 0.335, 0.1043, 0.3903, 0.01401, 0.39, 0.01445, 0.3348, 0.1043, 0.3903, 0.1048, 0.335, 0.1941, 0.3348, 0.1946, 0.39, 0.5426, 0.2756, 0.5426, 0.2953, 0.516, 0.3034, 0.516, 0.2675])
me_mekatana.materials.append(mat_metal_golddull)
me_mekatana.materials.append(mat_laquerwood)
me_mekatana.materials.append(mat_metal_silvershiny)
me_mekatana.use_remesh_preserve_volume = False
me_mekatana.use_remesh_preserve_attributes = False
me_mekatana.use_mirror_vertex_groups = False
me_mekatana.update()

# ---- objects
ob_lamp_001 = bpy.data.objects.new('Lamp.001', light_lamp)
ob_sheath = bpy.data.objects.new('Sheath', me_mesheath)
ob_guardround = bpy.data.objects.new('GuardRound', me_meguardround)
ob_guardsquare = bpy.data.objects.new('GuardSquare', me_meguardsquare)
ob_guardlobed = bpy.data.objects.new('GuardLobed', me_meguardlobed)
ob_katana = bpy.data.objects.new('Katana', me_mekatana)
ob_camera = bpy.data.objects.new('Camera', cam_camera)

# ---- transforms, parenting, visibility, modifiers, constraints
ob_lamp_001.location = (-1.526, 10.64, 30.33)
ob_lamp_001.rotation_euler = (0.5701, -0.03429, 3.213)
ob_lamp_001.lock_rotations_4d = False
ob_lamp_001.empty_display_type = 'ARROWS'
ob_lamp_001.color = (0.0, 0.0, 0.0, 1.0)
ob_lamp_001.lineart.crease_threshold = 0.0
ob_sheath.location = (-0.001397, 2.0, 0.0)
ob_sheath.rotation_euler = (0.0, -0.0, -0.08719)
ob_sheath.lock_rotations_4d = False
ob_sheath.empty_display_type = 'ARROWS'
ob_sheath.color = (0.0, 0.0, 0.0, 1.0)
ob_sheath.lineart.crease_threshold = 0.0
_m = ob_sheath.modifiers.new('EdgeSplit', 'EDGE_SPLIT')
_m.use_edge_angle = False
ob_guardround.location = (-3.785, 1.855, -7.439e-05)
ob_guardround.rotation_euler = (-3.78e-13, -1.49e-08, 0.09154)
ob_guardround.lock_rotations_4d = False
ob_guardround.empty_display_type = 'ARROWS'
ob_guardround.color = (0.0, 0.0, 0.0, 1.0)
ob_guardround.lineart.crease_threshold = 0.0
_m = ob_guardround.modifiers.new('EdgeSplit', 'EDGE_SPLIT')
_m.use_edge_angle = False
ob_guardsquare.location = (-5.78, 1.862, -7.439e-05)
ob_guardsquare.rotation_euler = (-3.78e-13, -1.49e-08, 0.09174)
ob_guardsquare.lock_rotations_4d = False
ob_guardsquare.empty_display_type = 'ARROWS'
ob_guardsquare.color = (0.0, 0.0, 0.0, 1.0)
ob_guardsquare.lineart.crease_threshold = 0.0
_m = ob_guardsquare.modifiers.new('EdgeSplit', 'EDGE_SPLIT')
_m.use_edge_angle = False
ob_guardlobed.location = (-2.776, -0.1363, -7.439e-05)
ob_guardlobed.rotation_euler = (-3.78e-13, -1.49e-08, 0.09178)
ob_guardlobed.lock_rotations_4d = False
ob_guardlobed.empty_display_type = 'ARROWS'
ob_guardlobed.color = (0.0, 0.0, 0.0, 1.0)
ob_guardlobed.lineart.crease_threshold = 0.0
_m = ob_guardlobed.modifiers.new('EdgeSplit', 'EDGE_SPLIT')
_m.use_edge_angle = False
ob_katana.location = (0.001286, -0.00202, -0.0005538)
ob_katana.rotation_euler = (0.0, 0.0, 3.674e-07)
ob_katana.lock_rotations_4d = False
ob_katana.empty_display_type = 'ARROWS'
ob_katana.color = (0.0, 0.0, 0.0, 1.0)
ob_katana.lineart.crease_threshold = 0.0
_m = ob_katana.modifiers.new('EdgeSplit', 'EDGE_SPLIT')
_m.use_edge_angle = False
ob_camera.location = (6.036, 8.039, 14.81)
ob_camera.rotation_euler = (0.5701, -0.03429, -3.709)
ob_camera.lock_rotations_4d = False
ob_camera.empty_display_type = 'ARROWS'
ob_camera.color = (0.0, 0.0, 0.0, 0.0)
ob_camera.display_type = 'WIRE'
ob_camera.lineart.crease_threshold = 0.0

# ---- collection membership
col_collection_1.objects.link(ob_lamp_001)
col_collection_1.objects.link(ob_sheath)
col_collection_1.objects.link(ob_guardround)
col_collection_1.objects.link(ob_guardsquare)
col_collection_1.objects.link(ob_guardlobed)
col_collection_1.objects.link(ob_katana)
col_collection_1.objects.link(ob_camera)

# ---- scene / render settings (as saved in the file)
scene.camera = ob_camera
scene.frame_start = 1; scene.frame_end = 250; scene.frame_set(2)
scene.render.engine = 'BLENDER_EEVEE_NEXT'
scene.render.image_settings.file_format = 'JPEG'
scene.render.image_settings.color_mode = 'RGB'
scene.render.image_settings.compression = 90
scene.render.resolution_x = 800
scene.render.resolution_y = 600
scene.render.pixel_aspect_x = 100.0
scene.render.pixel_aspect_y = 100.0
scene.render.fps = 25
scene.render.dither_intensity = 0.0
scene.render.use_compositing = False
scene.render.use_sequencer = False
scene.render.bake_margin = 2
scene.render.bake_bias = 0.0
scene.render.use_stamp_time = False
scene.render.use_stamp_date = False
scene.render.use_stamp_frame = False
scene.render.use_stamp_camera = False
scene.render.use_stamp_scene = False
scene.render.use_stamp_filename = False
scene.render.use_stamp_render_time = False
scene.render.stamp_font_size = 0
scene.cycles.use_denoising = False
scene.cycles.samples = 10
scene.cycles.sampling_pattern = 'TABULATED_SOBOL'
scene.cycles.light_sampling_threshold = 0.0
scene.cycles.use_adaptive_sampling = False
scene.cycles.use_light_tree = False
scene.cycles.blur_glossy = 0.0
scene.cycles.volume_bounces = 1
scene.cycles.pixel_filter_type = 'GAUSSIAN'
scene.cycles.sample_clamp_indirect = 0.0
scene.view_settings.view_transform = 'Raw'
bpy.context.view_layer.update()
